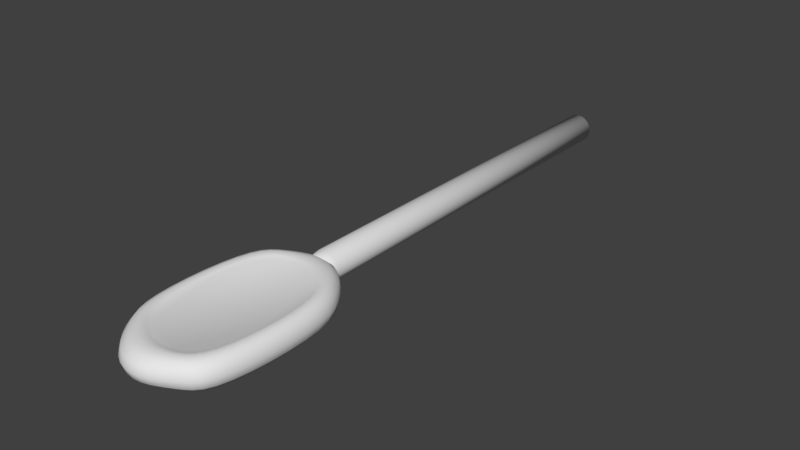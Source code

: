 # Source: Wooden_Spoon.blend  (saved by Blender 2.90.8; exported with 4.5.12 LTS)
import bpy
from mathutils import Matrix  # noqa: F401  (used for matrix-valued properties, if any)

bpy.ops.wm.read_factory_settings(use_empty=True)
scene = bpy.context.scene
scene.name = 'Scene'

# ---- collections
col_collection_1 = bpy.data.collections.new('Collection 1'); scene.collection.children.link(col_collection_1)

# ---- world
world_world = bpy.data.worlds.new('World'); scene.world = world_world
world_world.color = (0.05088, 0.05088, 0.05088)
world_world.use_sun_shadow = False
world_world.sun_shadow_jitter_overblur = 0.0
world_world.cycles.sampling_method = 'MANUAL'

# ---- meshes
me_torus = bpy.data.meshes.new('Torus')
me_torus.from_pydata([(0.07485, -0.3393, 0.000268), (0.0731, -0.3392, 0.008874), (0.06834, -0.3391, 0.01519), (0.06187, -0.339, 0.01765), (0.05567, -0.3389, 0.01643), (0.05212, -0.3389, 0.01437), (-3.728e-09, -0.3386, -0.01576), (0.03575, -0.3388, -0.0162), (0.05721, -0.339, -0.01704), (0.0677, -0.3391, -0.01462), (0.07306, -0.3392, -0.008335), (0.07421, -0.3168, 0.000268), (0.07248, -0.3172, 0.008874), (0.06775, -0.3184, 0.01519), (0.06134, -0.32, 0.01765), (0.05519, -0.3217, 0.01643), (0.05167, -0.3227, 0.01437), (0.03545, -0.3278, -0.0162), (0.05672, -0.3215, -0.01704), (0.06712, -0.3186, -0.01462), (0.07243, -0.3172, -0.008335), (0.0723, -0.2973, 0.000268), (0.07061, -0.298, 0.008874), (0.06601, -0.3001, 0.01519), (0.05976, -0.3031, 0.01765), (0.05377, -0.306, 0.01643), (0.05034, -0.3079, 0.01437), (0.03454, -0.3179, -0.0162), (0.05526, -0.3059, -0.01704), (0.06539, -0.3005, -0.01462), (0.07057, -0.298, -0.008335), (0.06915, -0.2817, 0.000268), (0.06754, -0.2826, 0.008874), (0.06314, -0.2853, 0.01519), (0.05716, -0.289, 0.01765), (0.05143, -0.2928, 0.01643), (0.04815, -0.2952, 0.01437), (0.03303, -0.3096, -0.0162), (0.05286, -0.293, -0.01704), (0.06254, -0.2858, -0.01462), (0.06749, -0.2827, -0.008335), (0.06482, -0.2695, 0.000268), (0.06331, -0.2706, 0.008874), (0.05918, -0.2736, 0.01519), (0.05358, -0.2779, 0.01765), (0.04821, -0.2822, 0.01643), (0.04513, -0.2849, 0.01437), (0.03096, -0.303, -0.0162), (0.04955, -0.2828, -0.01704), (0.05863, -0.2743, -0.01462), (0.06327, -0.2707, -0.008335), (0.05938, -0.2592, 0.000268), (0.058, -0.2605, 0.008874), (0.05422, -0.2641, 0.01519), (0.04908, -0.269, 0.01765), (0.04416, -0.2738, 0.01643), (0.04135, -0.2768, 0.01437), (0.02837, -0.2978, -0.0162), (0.04539, -0.2747, -0.01704), (0.05371, -0.2649, -0.01462), (0.05796, -0.2606, -0.008335), (0.05292, -0.2493, 0.000268), (0.05169, -0.251, 0.008874), (0.04832, -0.2556, 0.01519), (0.04375, -0.2616, 0.01765), (0.03936, -0.2671, 0.01643), (0.03685, -0.2703, 0.01437), (0.02528, -0.2936, -0.0162), (0.04045, -0.2678, -0.01704), (0.04787, -0.2565, -0.01462), (0.05166, -0.2511, -0.008335), (0.04556, -0.2397, 0.000268), (0.0445, -0.2418, 0.008874), (0.0416, -0.2475, 0.01519), (0.03766, -0.2548, 0.01765), (0.03389, -0.2615, 0.01643), (0.03173, -0.2652, 0.01437), (0.02177, -0.2899, -0.0162), (0.03483, -0.2615, -0.01704), (0.04121, -0.2484, -0.01462), (0.04447, -0.2419, -0.008335), (0.03743, -0.231, 0.000268), (0.03655, -0.2334, 0.008875), (0.03417, -0.24, 0.01519), (0.03093, -0.2486, 0.01765), (0.02783, -0.2565, 0.01643), (0.02606, -0.2608, 0.01437), (0.01788, -0.2865, -0.0162), (0.02861, -0.2557, -0.01704), (0.03385, -0.241, -0.01462), (0.03653, -0.2335, -0.008335), (0.02872, -0.2239, 0.000268), (0.02799, -0.2265, 0.008878), (0.02615, -0.2337, 0.01519), (0.02368, -0.2433, 0.01765), (0.0213, -0.2522, 0.01643), (0.01994, -0.257, 0.01437), (0.01368, -0.2836, -0.0162), (0.02189, -0.2507, -0.01704), (0.02591, -0.2348, -0.01462), (0.02797, -0.2266, -0.008338), (0.01982, -0.2186, 0.000268), (0.01897, -0.2213, 0.008889), (0.01769, -0.229, 0.0152), (0.01601, -0.2392, 0.01765), (0.01441, -0.2487, 0.01643), (0.01349, -0.2538, 0.01437), (0.009254, -0.2812, -0.0162), (0.01481, -0.2468, -0.01704), (0.01753, -0.2301, -0.01463), (0.01896, -0.2213, -0.00835), (0.01156, -0.215, 0.000268), (0.009329, -0.2172, 0.008871), (0.0089, -0.226, 0.01528), (0.008075, -0.2365, 0.01767), (0.007266, -0.2461, 0.01643), (0.006803, -0.2514, 0.01437), (0.004667, -0.2796, -0.0162), (0.007467, -0.2444, -0.01706), (0.008816, -0.2271, -0.01471), (0.009324, -0.2173, -0.008332), (-4.829e-09, -0.217, 0.01073), (-3.73e-09, -0.2251, 0.01565), (-3.121e-09, -0.2353, 0.01773), (-2.864e-09, -0.2447, 0.01644), (-2.601e-09, -0.2497, 0.01437), (-3.291e-09, -0.2789, -0.01621), (-3.254e-09, -0.2434, -0.01711), (-3.465e-09, -0.2262, -0.01508), (-4.545e-09, -0.2171, -0.01019), (-0.01156, -0.2149, 0.000268), (-0.009329, -0.2172, 0.008871), (-0.0089, -0.2256, 0.01528), (-0.008075, -0.2355, 0.01767), (-0.007266, -0.2443, 0.01643), (-0.006803, -0.249, 0.01437), (-0.004667, -0.2789, -0.0162), (-0.007467, -0.2437, -0.01706), (-0.008816, -0.2268, -0.01471), (-0.009324, -0.2172, -0.008332), (-0.01982, -0.2184, 0.000268), (-0.01897, -0.2209, 0.008889), (-0.01769, -0.228, 0.0152), (-0.01601, -0.237, 0.01765), (-0.01441, -0.2449, 0.01643), (-0.01349, -0.2492, 0.01437), (-0.009254, -0.2794, -0.0162), (-0.01481, -0.2451, -0.01704), (-0.01753, -0.2291, -0.01463), (-0.01896, -0.221, -0.00835), (-0.02872, -0.2229, 0.000268), (-0.02799, -0.2252, 0.008878), (-0.02615, -0.2313, 0.01519), (-0.02368, -0.2392, 0.01765), (-0.0213, -0.2463, 0.01643), (-0.01994, -0.2502, 0.01437), (-0.01368, -0.2805, -0.0162), (-0.02189, -0.2472, -0.01704), (-0.02591, -0.2325, -0.01462), (-0.02797, -0.2253, -0.008338), (-0.03743, -0.2279, 0.000268), (-0.03655, -0.2299, 0.008875), (-0.03417, -0.2351, 0.01519), (-0.03093, -0.242, 0.01765), (-0.02783, -0.2485, 0.01643), (-0.02606, -0.2522, 0.01437), (-0.01788, -0.2819, -0.0162), (-0.02861, -0.2499, -0.01704), (-0.03385, -0.2362, -0.01462), (-0.03653, -0.23, -0.008335), (-0.04556, -0.2328, 0.000268), (-0.0445, -0.2345, 0.008874), (-0.0416, -0.2391, 0.01519), (-0.03766, -0.2455, 0.01765), (-0.03389, -0.2517, 0.01643), (-0.03173, -0.2555, 0.01437), (-0.02177, -0.2839, -0.0162), (-0.03483, -0.2531, -0.01704), (-0.04121, -0.2402, -0.01462), (-0.04447, -0.2346, -0.008335), (-0.05292, -0.238, 0.000268), (-0.05169, -0.2396, 0.008874), (-0.04832, -0.2441, 0.01519), (-0.04375, -0.2504, 0.01765), (-0.03936, -0.2567, 0.01643), (-0.03685, -0.2606, 0.01437), (-0.02528, -0.2868, -0.0162), (-0.04045, -0.2575, -0.01704), (-0.04787, -0.2451, -0.01462), (-0.05166, -0.2397, -0.008335), (-0.05938, -0.2451, 0.000268), (-0.058, -0.2467, 0.008874), (-0.05422, -0.2512, 0.01519), (-0.04908, -0.2576, 0.01765), (-0.04416, -0.264, 0.01643), (-0.04135, -0.2679, 0.01437), (-0.02837, -0.2912, -0.0162), (-0.04539, -0.264, -0.01704), (-0.05371, -0.2521, -0.01462), (-0.05796, -0.2468, -0.008335), (-0.06482, -0.2558, 0.000268), (-0.06331, -0.2574, 0.008874), (-0.05918, -0.2618, 0.01519), (-0.05358, -0.268, 0.01765), (-0.04821, -0.2741, 0.01643), (-0.04513, -0.2779, 0.01437), (-0.03096, -0.2975, -0.0162), (-0.04955, -0.2735, -0.01704), (-0.05863, -0.2626, -0.01462), (-0.06327, -0.2575, -0.008335), (-0.06915, -0.2714, 0.000268), (-0.06754, -0.2728, 0.008874), (-0.06314, -0.2767, 0.01519), (-0.05716, -0.2821, 0.01765), (-0.05143, -0.2874, 0.01643), (-0.04815, -0.2906, 0.01437), (-0.03303, -0.3058, -0.0162), (-0.05286, -0.2864, -0.01704), (-0.06254, -0.2773, -0.01462), (-0.06749, -0.2728, -0.008335), (-0.0723, -0.2914, 0.000268), (-0.07061, -0.2925, 0.008874), (-0.06601, -0.2953, 0.01519), (-0.05976, -0.2993, 0.01765), (-0.05377, -0.3031, 0.01643), (-0.05034, -0.3054, 0.01437), (-0.03454, -0.3159, -0.0162), (-0.05526, -0.3023, -0.01704), (-0.06539, -0.2958, -0.01462), (-0.07057, -0.2925, -0.008335), (-0.07421, -0.3143, 0.000268), (-0.07248, -0.3149, 0.008874), (-0.06775, -0.3164, 0.01519), (-0.06134, -0.3185, 0.01765), (-0.05519, -0.3205, 0.01643), (-0.05167, -0.3216, 0.01437), (-0.03545, -0.327, -0.0162), (-0.05672, -0.32, -0.01704), (-0.06712, -0.3166, -0.01462), (-0.07243, -0.3149, -0.008335), (-0.07485, -0.338, 0.000268), (-0.0731, -0.338, 0.008874), (-0.06834, -0.3381, 0.01519), (-0.06187, -0.3382, 0.01765), (-0.05567, -0.3383, 0.01643), (-0.05212, -0.3383, 0.01437), (-0.03575, -0.3384, -0.0162), (-0.05721, -0.3382, -0.01704), (-0.0677, -0.3381, -0.01462), (-0.07306, -0.338, -0.008335), (-0.07421, -0.3605, 0.000268), (-0.07248, -0.3601, 0.008874), (-0.06775, -0.3589, 0.01519), (-0.06134, -0.3572, 0.01765), (-0.05519, -0.3556, 0.01643), (-0.05167, -0.3545, 0.01437), (-0.03545, -0.3494, -0.0162), (-0.05672, -0.3558, -0.01704), (-0.06712, -0.3587, -0.01462), (-0.07243, -0.36, -0.008335), (-0.0723, -0.38, 0.000268), (-0.07061, -0.3792, 0.008874), (-0.06601, -0.3771, 0.01519), (-0.05976, -0.3742, 0.01765), (-0.05377, -0.3712, 0.01643), (-0.05034, -0.3693, 0.01437), (-0.03454, -0.3593, -0.0162), (-0.05526, -0.3714, -0.01704), (-0.06539, -0.3767, -0.01462), (-0.07057, -0.3792, -0.008335), (-0.06915, -0.3955, 0.000268), (-0.06754, -0.3946, 0.008874), (-0.06314, -0.392, 0.01519), (-0.05716, -0.3882, 0.01765), (-0.05143, -0.3844, 0.01643), (-0.04815, -0.382, 0.01437), (-0.03303, -0.3676, -0.0162), (-0.05286, -0.3843, -0.01704), (-0.06254, -0.3914, -0.01462), (-0.06749, -0.3946, -0.008335), (-0.06482, -0.4077, 0.000268), (-0.06331, -0.4066, 0.008874), (-0.05918, -0.4036, 0.01519), (-0.05358, -0.3994, 0.01765), (-0.04821, -0.395, 0.01643), (-0.04513, -0.3923, 0.01437), (-0.03096, -0.3742, -0.0162), (-0.04955, -0.3944, -0.01704), (-0.05863, -0.4029, -0.01462), (-0.06327, -0.4066, -0.008335), (-0.05938, -0.418, 0.000268), (-0.058, -0.4167, 0.008874), (-0.05422, -0.4131, 0.01519), (-0.04908, -0.4082, 0.01765), (-0.04416, -0.4034, 0.01643), (-0.04135, -0.4005, 0.01437), (-0.02837, -0.3794, -0.0162), (-0.04539, -0.4025, -0.01704), (-0.05371, -0.4123, -0.01462), (-0.05796, -0.4167, -0.008335), (-0.05292, -0.4279, 0.000268), (-0.05169, -0.4262, 0.008874), (-0.04832, -0.4217, 0.01519), (-0.04375, -0.4157, 0.01765), (-0.03936, -0.4101, 0.01643), (-0.03685, -0.4069, 0.01437), (-0.02528, -0.3836, -0.0162), (-0.04045, -0.4094, -0.01704), (-0.04787, -0.4208, -0.01462), (-0.05166, -0.4261, -0.008335), (-0.04556, -0.4375, 0.000268), (-0.0445, -0.4354, 0.008874), (-0.0416, -0.4298, 0.01519), (-0.03766, -0.4224, 0.01765), (-0.03389, -0.4157, 0.01643), (-0.03173, -0.4121, 0.01437), (-0.02177, -0.3873, -0.0162), (-0.03483, -0.4157, -0.01704), (-0.04121, -0.4288, -0.01462), (-0.04447, -0.4353, -0.008335), (-0.03742, -0.4462, 0.000268), (-0.03655, -0.4438, 0.008874), (-0.03417, -0.4372, 0.01519), (-0.03093, -0.4286, 0.01765), (-0.02783, -0.4207, 0.01643), (-0.02606, -0.4164, 0.01437), (-0.01788, -0.3907, -0.0162), (-0.02861, -0.4215, -0.01704), (-0.03385, -0.4362, -0.01462), (-0.03653, -0.4437, -0.008335), (-0.02864, -0.4534, 0.000268), (-0.02798, -0.4507, 0.008874), (-0.02615, -0.4435, 0.01519), (-0.02368, -0.4339, 0.01765), (-0.0213, -0.425, 0.01643), (-0.01994, -0.4202, 0.01437), (-0.01368, -0.3937, -0.0162), (-0.02189, -0.4265, -0.01704), (-0.02591, -0.4425, -0.01462), (-0.02796, -0.4506, -0.008335), (-0.01937, -0.4586, 0.000268), (-0.01892, -0.4558, 0.008874), (-0.01769, -0.4482, 0.01519), (-0.01601, -0.438, 0.01765), (-0.01441, -0.4285, 0.01643), (-0.01349, -0.4234, 0.01437), (-0.009254, -0.396, -0.0162), (-0.01481, -0.4304, -0.01704), (-0.01752, -0.4471, -0.01462), (-0.01891, -0.4557, -0.008335), (-0.00977, -0.4618, 0.000268), (-0.009542, -0.4589, 0.008874), (-0.00892, -0.4511, 0.01519), (-0.008076, -0.4407, 0.01765), (-0.007266, -0.4311, 0.01643), (-0.006803, -0.4259, 0.01437), (-0.004667, -0.3976, -0.0162), (-0.007468, -0.4328, -0.01704), (-0.008836, -0.45, -0.01462), (-0.009536, -0.4588, -0.008335), (-1.675e-08, -0.4628, 0.000268), (-1.641e-08, -0.46, 0.008874), (-1.519e-08, -0.4522, 0.01519), (-1.389e-08, -0.4419, 0.01765), (-1.279e-08, -0.4326, 0.01643), (-1.263e-08, -0.4275, 0.01437), (-9.722e-09, -0.3984, -0.0162), (-1.331e-08, -0.4339, -0.01704), (-1.513e-08, -0.4511, -0.01462), (-1.651e-08, -0.4599, -0.008335), (0.00977, -0.4618, 0.000268), (0.009542, -0.459, 0.008874), (0.00892, -0.4515, 0.01519), (0.008075, -0.4417, 0.01765), (0.007266, -0.4329, 0.01643), (0.006803, -0.4282, 0.01437), (0.004667, -0.3984, -0.0162), (0.007467, -0.4335, -0.01704), (0.008836, -0.4503, -0.01462), (0.009536, -0.4589, -0.008335), (0.01937, -0.4588, 0.000268), (0.01892, -0.4562, 0.008874), (0.01769, -0.4492, 0.01519), (0.01601, -0.4403, 0.01765), (0.01441, -0.4323, 0.01643), (0.01349, -0.428, 0.01437), (0.009254, -0.3978, -0.0162), (0.01481, -0.4321, -0.01704), (0.01752, -0.4481, -0.01462), (0.01891, -0.4561, -0.008335), (0.02864, -0.4543, 0.000268), (0.02798, -0.452, 0.008874), (0.02615, -0.4459, 0.01519), (0.02368, -0.438, 0.01765), (0.0213, -0.431, 0.01643), (0.01994, -0.427, 0.01437), (0.01368, -0.3968, -0.0162), (0.02189, -0.43, -0.01704), (0.02591, -0.4448, -0.01462), (0.02796, -0.4519, -0.008335), (0.03742, -0.4493, 0.000268), (0.03655, -0.4474, 0.008874), (0.03417, -0.4421, 0.01519), (0.03093, -0.4352, 0.01765), (0.02783, -0.4288, 0.01643), (0.02606, -0.425, 0.01437), (0.01788, -0.3953, -0.0162), (0.02861, -0.4274, -0.01704), (0.03385, -0.441, -0.01462), (0.03653, -0.4473, -0.008335), (0.04556, -0.4444, 0.000268), (0.0445, -0.4427, 0.008874), (0.0416, -0.4381, 0.01519), (0.03766, -0.4317, 0.01765), (0.03389, -0.4255, 0.01643), (0.03173, -0.4217, 0.01437), (0.02177, -0.3933, -0.0162), (0.03483, -0.4242, -0.01704), (0.04121, -0.4371, -0.01462), (0.04447, -0.4427, -0.008335), (0.05292, -0.4392, 0.000268), (0.05169, -0.4376, 0.008874), (0.04832, -0.4332, 0.01519), (0.04375, -0.4269, 0.01765), (0.03936, -0.4206, 0.01643), (0.03685, -0.4167, 0.01437), (0.02528, -0.3904, -0.0162), (0.04045, -0.4198, -0.01704), (0.04787, -0.4322, -0.01462), (0.05166, -0.4376, -0.008335), (0.05938, -0.4322, 0.000268), (0.058, -0.4305, 0.008874), (0.05422, -0.426, 0.01519), (0.04908, -0.4197, 0.01765), (0.04416, -0.4133, 0.01643), (0.04135, -0.4093, 0.01437), (0.02837, -0.386, -0.0162), (0.04539, -0.4132, -0.01704), (0.05371, -0.4251, -0.01462), (0.05796, -0.4305, -0.008335), (0.06482, -0.4214, 0.000268), (0.06331, -0.4198, 0.008874), (0.05918, -0.4154, 0.01519), (0.05358, -0.4092, 0.01765), (0.04821, -0.4031, 0.01643), (0.04513, -0.3993, 0.01437), (0.03096, -0.3797, -0.0162), (0.04955, -0.4037, -0.01704), (0.05863, -0.4146, -0.01462), (0.06327, -0.4198, -0.008335), (0.06915, -0.4059, 0.000268), (0.06754, -0.4045, 0.008874), (0.06314, -0.4005, 0.01519), (0.05716, -0.3952, 0.01765), (0.05143, -0.3899, 0.01643), (0.04815, -0.3867, 0.01437), (0.03303, -0.3714, -0.0162), (0.05286, -0.3908, -0.01704), (0.06254, -0.3999, -0.01462), (0.06749, -0.4044, -0.008335), (0.0723, -0.3858, 0.000268), (0.07061, -0.3848, 0.008874), (0.06601, -0.3819, 0.01519), (0.05976, -0.3779, 0.01765), (0.05377, -0.3741, 0.01643), (0.05034, -0.3718, 0.01437), (0.03454, -0.3614, -0.0162), (0.05526, -0.3749, -0.01704), (0.06539, -0.3815, -0.01462), (0.07057, -0.3847, -0.008335), (0.07421, -0.3629, 0.000268), (0.07248, -0.3624, 0.008874), (0.06775, -0.3608, 0.01519), (0.06134, -0.3588, 0.01765), (0.05519, -0.3567, 0.01643), (0.05167, -0.3556, 0.01437), (0.03545, -0.3503, -0.0162), (0.05672, -0.3572, -0.01704), (0.06712, -0.3606, -0.01462), (0.07243, -0.3624, -0.008335), (0.006367, -0.2126, 0.0002679), (-5.921e-09, -0.2121, 0.0002679), (-5.474e-09, -0.2132, 0.006478), (-5.454e-09, -0.2132, -0.005942), (-0.005758, -0.2135, -0.005372), (-0.006367, -0.2126, 0.0002679), (0.005758, -0.2135, 0.005908), (-0.005758, -0.2135, 0.005908), (0.005758, -0.2135, -0.005372), (1.36e-08, 0.2737, 0.01782), (1.415e-08, -0.2413, 0.01322), (0.003476, 0.2737, 0.01748), (0.002579, -0.2414, 0.01296), (0.006819, 0.2737, 0.01646), (0.005058, -0.2414, 0.01221), (0.009899, 0.2737, 0.01482), (0.007343, -0.2414, 0.01099), (0.0126, 0.2737, 0.0126), (0.009346, -0.2414, 0.009346), (0.01482, 0.2737, 0.009899), (0.01099, -0.2414, 0.007343), (0.01646, 0.2737, 0.006819), (0.01221, -0.2414, 0.005058), (0.01748, 0.2737, 0.003476), (0.01296, -0.2414, 0.002579), (0.01782, 0.2737, 8.558e-08), (0.01322, -0.2414, 7.99e-08), (0.01748, 0.2737, -0.003476), (0.01296, -0.2414, -0.002579), (0.01646, 0.2737, -0.006819), (0.01221, -0.2414, -0.005058), (0.01482, 0.2737, -0.009899), (0.01099, -0.2414, -0.007343), (0.0126, 0.2737, -0.0126), (0.009346, -0.2414, -0.009346), (0.009899, 0.2737, -0.01482), (0.007343, -0.2414, -0.01099), (0.006819, 0.2737, -0.01646), (0.005058, -0.2414, -0.01221), (0.003476, 0.2737, -0.01748), (0.002579, -0.2414, -0.01296), (7.799e-09, 0.2737, -0.01782), (9.843e-09, -0.2413, -0.01322), (-0.003476, 0.2737, -0.01748), (-0.002579, -0.2412, -0.01296), (-0.006819, 0.2737, -0.01646), (-0.005058, -0.241, -0.01221), (-0.009899, 0.2737, -0.01482), (-0.007343, -0.2408, -0.01099), (-0.0126, 0.2737, -0.0126), (-0.009346, -0.2405, -0.009346), (-0.01482, 0.2737, -0.009899), (-0.01099, -0.2404, -0.007343), (-0.01646, 0.2737, -0.006819), (-0.01221, -0.2403, -0.005058), (-0.01748, 0.2737, -0.003476), (-0.01296, -0.2403, -0.002579), (-0.01782, 0.2737, 8.558e-08), (-0.01322, -0.2402, 7.99e-08), (-0.01748, 0.2737, 0.003476), (-0.01296, -0.2401, 0.002579), (-0.01646, 0.2737, 0.006819), (-0.01221, -0.2401, 0.005058), (-0.01482, 0.2737, 0.009899), (-0.01099, -0.2403, 0.007343), (-0.0126, 0.2737, 0.0126), (-0.009346, -0.2405, 0.009346), (-0.009899, 0.2737, 0.01482), (-0.007343, -0.2407, 0.01099), (-0.006819, 0.2737, 0.01646), (-0.005058, -0.2409, 0.01221), (-0.003476, 0.2737, 0.01748), (-0.002579, -0.2412, 0.01296), (1.36e-08, -0.2131, 0.01782), (0.003476, -0.2132, 0.01748), (0.006819, -0.2132, 0.01646), (0.009899, -0.2132, 0.01482), (0.0126, -0.2132, 0.0126), (0.01482, -0.2132, 0.009899), (0.01646, -0.2132, 0.006819), (0.01748, -0.2132, 0.003476), (0.01782, -0.2132, 8.558e-08), (0.01748, -0.2132, -0.003476), (0.01646, -0.2132, -0.006819), (0.01482, -0.2132, -0.009899), (0.0126, -0.2132, -0.0126), (0.009899, -0.2132, -0.01482), (0.006819, -0.2132, -0.01646), (0.003476, -0.2132, -0.01748), (7.799e-09, -0.2132, -0.01782), (-0.003476, -0.213, -0.01748), (-0.006819, -0.2127, -0.01646), (-0.009899, -0.2124, -0.01482), (-0.0126, -0.2122, -0.0126), (-0.01482, -0.2119, -0.009899), (-0.01646, -0.2118, -0.006819), (-0.01748, -0.2119, -0.003476), (-0.01782, -0.2117, 8.558e-08), (-0.01748, -0.2116, 0.003476), (-0.01646, -0.2117, 0.006819), (-0.01482, -0.2118, 0.009899), (-0.0126, -0.2121, 0.0126), (-0.009899, -0.2124, 0.01482), (-0.006819, -0.2127, 0.01646), (-0.003476, -0.2129, 0.01748)], [], [(0, 11, 12, 1), (1, 12, 13, 2), (2, 13, 14, 3), (3, 14, 15, 4), (4, 15, 16, 5), (6, 17, 7), (7, 17, 18, 8), (8, 18, 19, 9), (9, 19, 20, 10), (10, 20, 11, 0), (11, 21, 22, 12), (12, 22, 23, 13), (13, 23, 24, 14), (14, 24, 25, 15), (15, 25, 26, 16), (6, 27, 17), (17, 27, 28, 18), (18, 28, 29, 19), (19, 29, 30, 20), (20, 30, 21, 11), (21, 31, 32, 22), (22, 32, 33, 23), (23, 33, 34, 24), (24, 34, 35, 25), (25, 35, 36, 26), (6, 37, 27), (27, 37, 38, 28), (28, 38, 39, 29), (29, 39, 40, 30), (30, 40, 31, 21), (31, 41, 42, 32), (32, 42, 43, 33), (33, 43, 44, 34), (34, 44, 45, 35), (35, 45, 46, 36), (6, 47, 37), (37, 47, 48, 38), (38, 48, 49, 39), (39, 49, 50, 40), (40, 50, 41, 31), (41, 51, 52, 42), (42, 52, 53, 43), (43, 53, 54, 44), (44, 54, 55, 45), (45, 55, 56, 46), (6, 57, 47), (47, 57, 58, 48), (48, 58, 59, 49), (49, 59, 60, 50), (50, 60, 51, 41), (51, 61, 62, 52), (52, 62, 63, 53), (53, 63, 64, 54), (54, 64, 65, 55), (55, 65, 66, 56), (6, 67, 57), (57, 67, 68, 58), (58, 68, 69, 59), (59, 69, 70, 60), (60, 70, 61, 51), (61, 71, 72, 62), (62, 72, 73, 63), (63, 73, 74, 64), (64, 74, 75, 65), (65, 75, 76, 66), (6, 77, 67), (67, 77, 78, 68), (68, 78, 79, 69), (69, 79, 80, 70), (70, 80, 71, 61), (71, 81, 82, 72), (72, 82, 83, 73), (73, 83, 84, 74), (74, 84, 85, 75), (75, 85, 86, 76), (6, 87, 77), (77, 87, 88, 78), (78, 88, 89, 79), (79, 89, 90, 80), (80, 90, 81, 71), (81, 91, 92, 82), (82, 92, 93, 83), (83, 93, 94, 84), (84, 94, 95, 85), (85, 95, 96, 86), (6, 97, 87), (87, 97, 98, 88), (88, 98, 99, 89), (89, 99, 100, 90), (90, 100, 91, 81), (91, 101, 102, 92), (92, 102, 103, 93), (93, 103, 104, 94), (94, 104, 105, 95), (95, 105, 106, 96), (6, 107, 97), (97, 107, 108, 98), (98, 108, 109, 99), (99, 109, 110, 100), (100, 110, 101, 91), (101, 111, 112, 102), (102, 112, 113, 103), (103, 113, 114, 104), (104, 114, 115, 105), (105, 115, 116, 106), (6, 117, 107), (107, 117, 118, 108), (108, 118, 119, 109), (109, 119, 120, 110), (110, 120, 111, 101), (111, 120, 488, 480), (112, 121, 122, 113), (113, 122, 123, 114), (114, 123, 124, 115), (115, 124, 125, 116), (6, 126, 117), (117, 126, 127, 118), (118, 127, 128, 119), (119, 128, 129, 120), (139, 130, 485, 484), (121, 112, 486, 482), (121, 131, 132, 122), (122, 132, 133, 123), (123, 133, 134, 124), (124, 134, 135, 125), (6, 136, 126), (126, 136, 137, 127), (127, 137, 138, 128), (128, 138, 139, 129), (131, 121, 482, 487), (130, 140, 141, 131), (131, 141, 142, 132), (132, 142, 143, 133), (133, 143, 144, 134), (134, 144, 145, 135), (6, 146, 136), (136, 146, 147, 137), (137, 147, 148, 138), (138, 148, 149, 139), (139, 149, 140, 130), (140, 150, 151, 141), (141, 151, 152, 142), (142, 152, 153, 143), (143, 153, 154, 144), (144, 154, 155, 145), (6, 156, 146), (146, 156, 157, 147), (147, 157, 158, 148), (148, 158, 159, 149), (149, 159, 150, 140), (150, 160, 161, 151), (151, 161, 162, 152), (152, 162, 163, 153), (153, 163, 164, 154), (154, 164, 165, 155), (6, 166, 156), (156, 166, 167, 157), (157, 167, 168, 158), (158, 168, 169, 159), (159, 169, 160, 150), (160, 170, 171, 161), (161, 171, 172, 162), (162, 172, 173, 163), (163, 173, 174, 164), (164, 174, 175, 165), (6, 176, 166), (166, 176, 177, 167), (167, 177, 178, 168), (168, 178, 179, 169), (169, 179, 170, 160), (170, 180, 181, 171), (171, 181, 182, 172), (172, 182, 183, 173), (173, 183, 184, 174), (174, 184, 185, 175), (6, 186, 176), (176, 186, 187, 177), (177, 187, 188, 178), (178, 188, 189, 179), (179, 189, 180, 170), (180, 190, 191, 181), (181, 191, 192, 182), (182, 192, 193, 183), (183, 193, 194, 184), (184, 194, 195, 185), (6, 196, 186), (186, 196, 197, 187), (187, 197, 198, 188), (188, 198, 199, 189), (189, 199, 190, 180), (190, 200, 201, 191), (191, 201, 202, 192), (192, 202, 203, 193), (193, 203, 204, 194), (194, 204, 205, 195), (6, 206, 196), (196, 206, 207, 197), (197, 207, 208, 198), (198, 208, 209, 199), (199, 209, 200, 190), (200, 210, 211, 201), (201, 211, 212, 202), (202, 212, 213, 203), (203, 213, 214, 204), (204, 214, 215, 205), (6, 216, 206), (206, 216, 217, 207), (207, 217, 218, 208), (208, 218, 219, 209), (209, 219, 210, 200), (210, 220, 221, 211), (211, 221, 222, 212), (212, 222, 223, 213), (213, 223, 224, 214), (214, 224, 225, 215), (6, 226, 216), (216, 226, 227, 217), (217, 227, 228, 218), (218, 228, 229, 219), (219, 229, 220, 210), (220, 230, 231, 221), (221, 231, 232, 222), (222, 232, 233, 223), (223, 233, 234, 224), (224, 234, 235, 225), (6, 236, 226), (226, 236, 237, 227), (227, 237, 238, 228), (228, 238, 239, 229), (229, 239, 230, 220), (230, 240, 241, 231), (231, 241, 242, 232), (232, 242, 243, 233), (233, 243, 244, 234), (234, 244, 245, 235), (6, 246, 236), (236, 246, 247, 237), (237, 247, 248, 238), (238, 248, 249, 239), (239, 249, 240, 230), (240, 250, 251, 241), (241, 251, 252, 242), (242, 252, 253, 243), (243, 253, 254, 244), (244, 254, 255, 245), (6, 256, 246), (246, 256, 257, 247), (247, 257, 258, 248), (248, 258, 259, 249), (249, 259, 250, 240), (250, 260, 261, 251), (251, 261, 262, 252), (252, 262, 263, 253), (253, 263, 264, 254), (254, 264, 265, 255), (6, 266, 256), (256, 266, 267, 257), (257, 267, 268, 258), (258, 268, 269, 259), (259, 269, 260, 250), (260, 270, 271, 261), (261, 271, 272, 262), (262, 272, 273, 263), (263, 273, 274, 264), (264, 274, 275, 265), (6, 276, 266), (266, 276, 277, 267), (267, 277, 278, 268), (268, 278, 279, 269), (269, 279, 270, 260), (270, 280, 281, 271), (271, 281, 282, 272), (272, 282, 283, 273), (273, 283, 284, 274), (274, 284, 285, 275), (6, 286, 276), (276, 286, 287, 277), (277, 287, 288, 278), (278, 288, 289, 279), (279, 289, 280, 270), (280, 290, 291, 281), (281, 291, 292, 282), (282, 292, 293, 283), (283, 293, 294, 284), (284, 294, 295, 285), (6, 296, 286), (286, 296, 297, 287), (287, 297, 298, 288), (288, 298, 299, 289), (289, 299, 290, 280), (290, 300, 301, 291), (291, 301, 302, 292), (292, 302, 303, 293), (293, 303, 304, 294), (294, 304, 305, 295), (6, 306, 296), (296, 306, 307, 297), (297, 307, 308, 298), (298, 308, 309, 299), (299, 309, 300, 290), (300, 310, 311, 301), (301, 311, 312, 302), (302, 312, 313, 303), (303, 313, 314, 304), (304, 314, 315, 305), (6, 316, 306), (306, 316, 317, 307), (307, 317, 318, 308), (308, 318, 319, 309), (309, 319, 310, 300), (310, 320, 321, 311), (311, 321, 322, 312), (312, 322, 323, 313), (313, 323, 324, 314), (314, 324, 325, 315), (6, 326, 316), (316, 326, 327, 317), (317, 327, 328, 318), (318, 328, 329, 319), (319, 329, 320, 310), (320, 330, 331, 321), (321, 331, 332, 322), (322, 332, 333, 323), (323, 333, 334, 324), (324, 334, 335, 325), (6, 336, 326), (326, 336, 337, 327), (327, 337, 338, 328), (328, 338, 339, 329), (329, 339, 330, 320), (330, 340, 341, 331), (331, 341, 342, 332), (332, 342, 343, 333), (333, 343, 344, 334), (334, 344, 345, 335), (6, 346, 336), (336, 346, 347, 337), (337, 347, 348, 338), (338, 348, 349, 339), (339, 349, 340, 330), (340, 350, 351, 341), (341, 351, 352, 342), (342, 352, 353, 343), (343, 353, 354, 344), (344, 354, 355, 345), (6, 356, 346), (346, 356, 357, 347), (347, 357, 358, 348), (348, 358, 359, 349), (349, 359, 350, 340), (350, 360, 361, 351), (351, 361, 362, 352), (352, 362, 363, 353), (353, 363, 364, 354), (354, 364, 365, 355), (6, 366, 356), (356, 366, 367, 357), (357, 367, 368, 358), (358, 368, 369, 359), (359, 369, 360, 350), (360, 370, 371, 361), (361, 371, 372, 362), (362, 372, 373, 363), (363, 373, 374, 364), (364, 374, 375, 365), (6, 376, 366), (366, 376, 377, 367), (367, 377, 378, 368), (368, 378, 379, 369), (369, 379, 370, 360), (370, 380, 381, 371), (371, 381, 382, 372), (372, 382, 383, 373), (373, 383, 384, 374), (374, 384, 385, 375), (6, 386, 376), (376, 386, 387, 377), (377, 387, 388, 378), (378, 388, 389, 379), (379, 389, 380, 370), (380, 390, 391, 381), (381, 391, 392, 382), (382, 392, 393, 383), (383, 393, 394, 384), (384, 394, 395, 385), (6, 396, 386), (386, 396, 397, 387), (387, 397, 398, 388), (388, 398, 399, 389), (389, 399, 390, 380), (390, 400, 401, 391), (391, 401, 402, 392), (392, 402, 403, 393), (393, 403, 404, 394), (394, 404, 405, 395), (6, 406, 396), (396, 406, 407, 397), (397, 407, 408, 398), (398, 408, 409, 399), (399, 409, 400, 390), (400, 410, 411, 401), (401, 411, 412, 402), (402, 412, 413, 403), (403, 413, 414, 404), (404, 414, 415, 405), (6, 416, 406), (406, 416, 417, 407), (407, 417, 418, 408), (408, 418, 419, 409), (409, 419, 410, 400), (410, 420, 421, 411), (411, 421, 422, 412), (412, 422, 423, 413), (413, 423, 424, 414), (414, 424, 425, 415), (6, 426, 416), (416, 426, 427, 417), (417, 427, 428, 418), (418, 428, 429, 419), (419, 429, 420, 410), (420, 430, 431, 421), (421, 431, 432, 422), (422, 432, 433, 423), (423, 433, 434, 424), (424, 434, 435, 425), (6, 436, 426), (426, 436, 437, 427), (427, 437, 438, 428), (428, 438, 439, 429), (429, 439, 430, 420), (430, 440, 441, 431), (431, 441, 442, 432), (432, 442, 443, 433), (433, 443, 444, 434), (434, 444, 445, 435), (6, 446, 436), (436, 446, 447, 437), (437, 447, 448, 438), (438, 448, 449, 439), (439, 449, 440, 430), (440, 450, 451, 441), (441, 451, 452, 442), (442, 452, 453, 443), (443, 453, 454, 444), (444, 454, 455, 445), (6, 456, 446), (446, 456, 457, 447), (447, 457, 458, 448), (448, 458, 459, 449), (449, 459, 450, 440), (450, 460, 461, 451), (451, 461, 462, 452), (452, 462, 463, 453), (453, 463, 464, 454), (454, 464, 465, 455), (6, 466, 456), (456, 466, 467, 457), (457, 467, 468, 458), (458, 468, 469, 459), (459, 469, 460, 450), (460, 470, 471, 461), (461, 471, 472, 462), (462, 472, 473, 463), (463, 473, 474, 464), (464, 474, 475, 465), (6, 476, 466), (466, 476, 477, 467), (467, 477, 478, 468), (468, 478, 479, 469), (469, 479, 470, 460), (470, 0, 1, 471), (471, 1, 2, 472), (472, 2, 3, 473), (473, 3, 4, 474), (474, 4, 5, 475), (6, 7, 476), (476, 7, 8, 477), (477, 8, 9, 478), (478, 9, 10, 479), (479, 10, 0, 470), (5, 16, 26, 36, 46, 56, 66, 76, 86, 96, 106, 116, 125, 135, 145, 155, 165, 175, 185, 195, 205, 215, 225, 235, 245, 255, 265, 275, 285, 295, 305, 315, 325, 335, 345, 355, 365, 375, 385, 395, 405, 415, 425, 435, 445, 455, 465, 475), (480, 481, 482, 486), (488, 483, 481, 480), (481, 485, 487, 482), (483, 484, 485, 481), (130, 131, 487, 485), (112, 111, 480, 486), (120, 129, 483, 488), (129, 139, 484, 483), (553, 490, 492, 554), (554, 492, 494, 555), (555, 494, 496, 556), (556, 496, 498, 557), (557, 498, 500, 558), (558, 500, 502, 559), (559, 502, 504, 560), (560, 504, 506, 561), (561, 506, 508, 562), (562, 508, 510, 563), (563, 510, 512, 564), (564, 512, 514, 565), (565, 514, 516, 566), (566, 516, 518, 567), (567, 518, 520, 568), (568, 520, 522, 569), (569, 522, 524, 570), (570, 524, 526, 571), (571, 526, 528, 572), (572, 528, 530, 573), (573, 530, 532, 574), (574, 532, 534, 575), (575, 534, 536, 576), (576, 536, 538, 577), (577, 538, 540, 578), (578, 540, 542, 579), (579, 542, 544, 580), (580, 544, 546, 581), (581, 546, 548, 582), (582, 548, 550, 583), (492, 490, 552, 550, 548, 546, 544, 542, 540, 538, 536, 534, 532, 530, 528, 526, 524, 522, 520, 518, 516, 514, 512, 510, 508, 506, 504, 502, 500, 498, 496, 494), (583, 550, 552, 584), (584, 552, 490, 553), (489, 491, 493, 495, 497, 499, 501, 503, 505, 507, 509, 511, 513, 515, 517, 519, 521, 523, 525, 527, 529, 531, 533, 535, 537, 539, 541, 543, 545, 547, 549, 551), (551, 584, 553, 489), (549, 583, 584, 551), (547, 582, 583, 549), (545, 581, 582, 547), (543, 580, 581, 545), (541, 579, 580, 543), (539, 578, 579, 541), (537, 577, 578, 539), (535, 576, 577, 537), (533, 575, 576, 535), (531, 574, 575, 533), (529, 573, 574, 531), (527, 572, 573, 529), (525, 571, 572, 527), (523, 570, 571, 525), (521, 569, 570, 523), (519, 568, 569, 521), (517, 567, 568, 519), (515, 566, 567, 517), (513, 565, 566, 515), (511, 564, 565, 513), (509, 563, 564, 511), (507, 562, 563, 509), (505, 561, 562, 507), (503, 560, 561, 505), (501, 559, 560, 503), (499, 558, 559, 501), (497, 557, 558, 499), (495, 556, 557, 497), (493, 555, 556, 495), (491, 554, 555, 493), (489, 553, 554, 491)])
me_torus.polygons.foreach_set('use_smooth', [True] * 555)
_uv = me_torus.uv_layers.new(name='UVMap')
_uv.uv.foreach_set('vector', [0.1606, 0.5282, 0.1608, 0.5533, 0.1324, 0.5527, 0.1322, 0.5282, 0.1322, 0.5282, 0.1324, 0.5527, 0.1128, 0.5508, 0.1126, 0.5282, 0.3871, 0.1937, 0.3838, 0.2163, 0.3626, 0.2131, 0.3656, 0.193, 0.3656, 0.193, 0.3626, 0.2131, 0.3415, 0.2099, 0.3441, 0.1924, 0.3543, 0.4822, 0.3545, 0.4646, 0.3782, 0.4664, 0.378, 0.4822, 0.5805, 0.1875, 0.7312, 0.1747, 0.7312, 0.1924, 0.7312, 0.1924, 0.7312, 0.1747, 0.7527, 0.1729, 0.7527, 0.193, 0.7527, 0.193, 0.7527, 0.1729, 0.7742, 0.171, 0.7742, 0.1937, 0.2132, 0.5282, 0.2133, 0.5508, 0.1904, 0.5527, 0.1903, 0.5282, 0.1903, 0.5282, 0.1904, 0.5527, 0.1608, 0.5533, 0.1606, 0.5282, 0.1608, 0.5533, 0.1614, 0.5781, 0.133, 0.5767, 0.1324, 0.5527, 0.1324, 0.5527, 0.133, 0.5767, 0.1133, 0.5731, 0.1128, 0.5508, 0.3838, 0.2163, 0.3772, 0.2384, 0.3568, 0.2328, 0.3626, 0.2131, 0.3626, 0.2131, 0.3568, 0.2328, 0.3364, 0.2271, 0.3415, 0.2099, 0.3545, 0.4646, 0.3551, 0.4473, 0.3788, 0.4509, 0.3782, 0.4664, 0.5805, 0.1875, 0.7286, 0.1573, 0.7312, 0.1747, 0.7312, 0.1747, 0.7286, 0.1573, 0.7498, 0.153, 0.7527, 0.1729, 0.7527, 0.1729, 0.7498, 0.153, 0.7709, 0.1486, 0.7742, 0.171, 0.2133, 0.5508, 0.2139, 0.5731, 0.191, 0.5767, 0.1904, 0.5527, 0.1904, 0.5527, 0.191, 0.5767, 0.1614, 0.5781, 0.1608, 0.5533, 0.1614, 0.5781, 0.1624, 0.602, 0.1339, 0.6, 0.133, 0.5767, 0.133, 0.5767, 0.1339, 0.6, 0.1142, 0.5946, 0.1133, 0.5731, 0.3772, 0.2384, 0.3675, 0.2596, 0.3482, 0.2516, 0.3568, 0.2328, 0.3568, 0.2328, 0.3482, 0.2516, 0.3289, 0.2436, 0.3364, 0.2271, 0.3551, 0.4473, 0.3562, 0.4305, 0.3798, 0.436, 0.3788, 0.4509, 0.5805, 0.1875, 0.7235, 0.1404, 0.7286, 0.1573, 0.7286, 0.1573, 0.7235, 0.1404, 0.7439, 0.1336, 0.7498, 0.153, 0.7498, 0.153, 0.7439, 0.1336, 0.7643, 0.1269, 0.7709, 0.1486, 0.2139, 0.5731, 0.2147, 0.5946, 0.1919, 0.6, 0.191, 0.5767, 0.191, 0.5767, 0.1919, 0.6, 0.1624, 0.602, 0.1614, 0.5781, 0.1624, 0.602, 0.1637, 0.6246, 0.1352, 0.622, 0.1339, 0.6, 0.1339, 0.6, 0.1352, 0.622, 0.1154, 0.615, 0.1142, 0.5946, 0.3675, 0.2596, 0.3548, 0.2796, 0.3369, 0.2694, 0.3482, 0.2516, 0.3482, 0.2516, 0.3369, 0.2694, 0.319, 0.2592, 0.3289, 0.2436, 0.3562, 0.4305, 0.3577, 0.4147, 0.3811, 0.4218, 0.3798, 0.436, 0.5805, 0.1875, 0.7159, 0.1243, 0.7235, 0.1404, 0.7235, 0.1404, 0.7159, 0.1243, 0.7353, 0.1152, 0.7439, 0.1336, 0.7439, 0.1336, 0.7353, 0.1152, 0.7546, 0.1062, 0.7643, 0.1269, 0.2147, 0.5946, 0.2159, 0.615, 0.1932, 0.622, 0.1919, 0.6, 0.1919, 0.6, 0.1932, 0.622, 0.1637, 0.6246, 0.1624, 0.602, 0.1637, 0.6246, 0.1653, 0.6456, 0.1368, 0.6425, 0.1352, 0.622, 0.1352, 0.622, 0.1368, 0.6425, 0.1169, 0.6339, 0.1154, 0.615, 0.3548, 0.2796, 0.3394, 0.298, 0.3232, 0.2858, 0.3369, 0.2694, 0.3369, 0.2694, 0.3232, 0.2858, 0.307, 0.2735, 0.319, 0.2592, 0.3577, 0.4147, 0.3596, 0.4, 0.3828, 0.4086, 0.3811, 0.4218, 0.5805, 0.1875, 0.7061, 0.1092, 0.7159, 0.1243, 0.7159, 0.1243, 0.7061, 0.1092, 0.724, 0.09806, 0.7353, 0.1152, 0.7353, 0.1152, 0.724, 0.09806, 0.7419, 0.08687, 0.7546, 0.1062, 0.2159, 0.615, 0.2174, 0.6339, 0.1948, 0.6425, 0.1932, 0.622, 0.1932, 0.622, 0.1948, 0.6425, 0.1653, 0.6456, 0.1637, 0.6246, 0.1653, 0.6456, 0.1673, 0.6646, 0.1387, 0.6609, 0.1368, 0.6425, 0.3512, 0.307, 0.3318, 0.3249, 0.3214, 0.3146, 0.3394, 0.298, 0.3394, 0.298, 0.3214, 0.3146, 0.3072, 0.3004, 0.3232, 0.2858, 0.3232, 0.2858, 0.3072, 0.3004, 0.293, 0.2863, 0.307, 0.2735, 0.3596, 0.4, 0.3619, 0.3867, 0.3848, 0.3967, 0.3828, 0.4086, 0.5805, 0.1875, 0.6941, 0.09556, 0.7061, 0.1092, 0.7061, 0.1092, 0.6941, 0.09556, 0.7103, 0.08242, 0.724, 0.09806, 0.724, 0.09806, 0.7103, 0.08242, 0.7265, 0.06928, 0.7419, 0.08687, 0.2174, 0.6339, 0.2192, 0.6509, 0.1968, 0.6609, 0.1948, 0.6425, 0.1948, 0.6425, 0.1968, 0.6609, 0.1673, 0.6646, 0.1653, 0.6456, 0.1673, 0.6646, 0.1695, 0.6812, 0.1409, 0.6771, 0.1387, 0.6609, 0.3318, 0.3249, 0.3101, 0.3404, 0.3013, 0.3289, 0.3214, 0.3146, 0.3214, 0.3146, 0.3013, 0.3289, 0.2893, 0.3132, 0.3072, 0.3004, 0.3072, 0.3004, 0.2893, 0.3132, 0.2774, 0.2975, 0.293, 0.2863, 0.3619, 0.3867, 0.3644, 0.3751, 0.3871, 0.3863, 0.3848, 0.3967, 0.5805, 0.1875, 0.6801, 0.08346, 0.6941, 0.09556, 0.6941, 0.09556, 0.6801, 0.08346, 0.6943, 0.06859, 0.7103, 0.08242, 0.7103, 0.08242, 0.6943, 0.06859, 0.7085, 0.05372, 0.7265, 0.06928, 0.7265, 0.06928, 0.7085, 0.05372, 0.7189, 0.04283, 0.7383, 0.05966, 0.1968, 0.6609, 0.1989, 0.6771, 0.1695, 0.6812, 0.1673, 0.6646, 0.5959, 0.3751, 0.5959, 0.3906, 0.5667, 0.3925, 0.5667, 0.3774, 0.3101, 0.3404, 0.2863, 0.3533, 0.2793, 0.3408, 0.3013, 0.3289, 0.3013, 0.3289, 0.2793, 0.3408, 0.2698, 0.3238, 0.2893, 0.3132, 0.2893, 0.3132, 0.2698, 0.3238, 0.2603, 0.3068, 0.2774, 0.2975, 0.2774, 0.2975, 0.2603, 0.3068, 0.2533, 0.2943, 0.2686, 0.286, 0.5805, 0.1875, 0.6645, 0.07313, 0.6801, 0.08346, 0.6801, 0.08346, 0.6645, 0.07313, 0.6765, 0.05678, 0.6943, 0.06859, 0.6943, 0.06859, 0.6765, 0.05678, 0.6884, 0.04044, 0.7085, 0.05372, 0.7085, 0.05372, 0.6884, 0.04044, 0.6971, 0.02847, 0.7189, 0.04283, 0.625, 0.3774, 0.625, 0.3925, 0.5959, 0.3906, 0.5959, 0.3751, 0.5959, 0.3906, 0.5959, 0.4073, 0.5667, 0.4087, 0.5667, 0.3925, 0.2863, 0.3533, 0.261, 0.3634, 0.2559, 0.3501, 0.2793, 0.3408, 0.2793, 0.3408, 0.2559, 0.3501, 0.249, 0.3321, 0.2698, 0.3238, 0.2698, 0.3238, 0.249, 0.3321, 0.242, 0.314, 0.2603, 0.3068, 0.2603, 0.3068, 0.242, 0.314, 0.237, 0.3008, 0.2533, 0.2943, 0.5805, 0.1875, 0.6474, 0.06476, 0.6645, 0.07313, 0.6645, 0.07313, 0.6474, 0.06476, 0.6569, 0.04722, 0.6765, 0.05678, 0.6765, 0.05678, 0.6569, 0.04722, 0.6664, 0.02968, 0.6884, 0.04044, 0.6884, 0.04044, 0.6664, 0.02968, 0.6733, 0.01684, 0.6971, 0.02847, 0.625, 0.3925, 0.625, 0.4087, 0.5959, 0.4073, 0.5959, 0.3906, 0.5959, 0.4073, 0.5959, 0.4249, 0.5667, 0.4259, 0.5667, 0.4087, 0.261, 0.3634, 0.2345, 0.3704, 0.2314, 0.3567, 0.2559, 0.3501, 0.2559, 0.3501, 0.2314, 0.3567, 0.2272, 0.3379, 0.249, 0.3321, 0.249, 0.3321, 0.2272, 0.3379, 0.223, 0.3191, 0.242, 0.314, 0.242, 0.314, 0.223, 0.3191, 0.2199, 0.3053, 0.237, 0.3008, 0.5805, 0.1875, 0.6291, 0.05849, 0.6474, 0.06476, 0.6474, 0.06476, 0.6291, 0.05849, 0.6361, 0.04006, 0.6569, 0.04722, 0.6569, 0.04722, 0.6361, 0.04006, 0.643, 0.02162, 0.6664, 0.02968, 0.6664, 0.02968, 0.643, 0.02162, 0.648, 0.008122, 0.6733, 0.01684, 0.625, 0.4087, 0.625, 0.4259, 0.5959, 0.4249, 0.5959, 0.4073, 0.5959, 0.4249, 0.5959, 0.4431, 0.5667, 0.4436, 0.5667, 0.4259, 0.2345, 0.3704, 0.2073, 0.3744, 0.2062, 0.3603, 0.2314, 0.3567, 0.2314, 0.3567, 0.2062, 0.3603, 0.2048, 0.3411, 0.2272, 0.3379, 0.2272, 0.3379, 0.2048, 0.3411, 0.2034, 0.3219, 0.223, 0.3191, 0.223, 0.3191, 0.2034, 0.3219, 0.2024, 0.3079, 0.2199, 0.3053, 0.5805, 0.1875, 0.6101, 0.05443, 0.6291, 0.05849, 0.6291, 0.05849, 0.6101, 0.05443, 0.6143, 0.03542, 0.6361, 0.04006, 0.6361, 0.04006, 0.6143, 0.03542, 0.6185, 0.0164, 0.643, 0.02162, 0.643, 0.02162, 0.6185, 0.0164, 0.6215, 0.002477, 0.648, 0.008122, 0.625, 0.4259, 0.625, 0.4436, 0.5959, 0.4431, 0.5959, 0.4249, 0.0, 0.0, 0.0, 0.0, 0.0, 0.0, 0.0, 0.0, 0.2317, 0.3932, 0.2317, 0.3751, 0.253, 0.3751, 0.253, 0.3918, 0.2062, 0.3603, 0.1809, 0.361, 0.1823, 0.3417, 0.2048, 0.3411, 0.2048, 0.3411, 0.1823, 0.3417, 0.1837, 0.3224, 0.2034, 0.3219, 0.2034, 0.3219, 0.1837, 0.3224, 0.1847, 0.3083, 0.2024, 0.3079, 0.5805, 0.1875, 0.5905, 0.05265, 0.6101, 0.05443, 0.6101, 0.05443, 0.5905, 0.05265, 0.5919, 0.03338, 0.6143, 0.03542, 0.6143, 0.03542, 0.5919, 0.03338, 0.5933, 0.01411, 0.6185, 0.0164, 0.2744, 0.3764, 0.2744, 0.3932, 0.253, 0.3932, 0.253, 0.3751, 0.0, 0.0, 0.0, 0.0, 0.0, 0.0, 0.0, 0.0, 0.0, 0.0, 0.0, 0.0, 0.0, 0.0, 0.0, 0.0, 0.1798, 0.3751, 0.1526, 0.3726, 0.1557, 0.3587, 0.1809, 0.361, 0.1809, 0.361, 0.1557, 0.3587, 0.1599, 0.3397, 0.1823, 0.3417, 0.1823, 0.3417, 0.1599, 0.3397, 0.1641, 0.3207, 0.1837, 0.3224, 0.1837, 0.3224, 0.1641, 0.3207, 0.1672, 0.3067, 0.1847, 0.3083, 0.5805, 0.1875, 0.5708, 0.05318, 0.5905, 0.05265, 0.5905, 0.05265, 0.5708, 0.05318, 0.5694, 0.03398, 0.5919, 0.03338, 0.5919, 0.03338, 0.5694, 0.03398, 0.568, 0.01479, 0.5933, 0.01411, 0.5933, 0.01411, 0.568, 0.01479, 0.5669, 0.0007313, 0.5943, 0.0, 0.0, 0.0, 0.0, 0.0, 0.0, 0.0, 0.0, 0.0, 0.6542, 0.3756, 0.6542, 0.3938, 0.625, 0.3929, 0.625, 0.3751, 0.1526, 0.3726, 0.1261, 0.367, 0.1312, 0.3535, 0.1557, 0.3587, 0.1557, 0.3587, 0.1312, 0.3535, 0.1381, 0.335, 0.1599, 0.3397, 0.1599, 0.3397, 0.1381, 0.335, 0.1451, 0.3166, 0.1641, 0.3207, 0.1641, 0.3207, 0.1451, 0.3166, 0.1501, 0.3031, 0.1672, 0.3067, 0.5805, 0.1875, 0.5512, 0.056, 0.5708, 0.05318, 0.5708, 0.05318, 0.5512, 0.056, 0.547, 0.03721, 0.5694, 0.03398, 0.5694, 0.03398, 0.547, 0.03721, 0.5428, 0.01842, 0.568, 0.01479, 0.568, 0.01479, 0.5428, 0.01842, 0.5397, 0.004659, 0.5669, 0.0007313, 0.6834, 0.3751, 0.6834, 0.3929, 0.6542, 0.3938, 0.6542, 0.3756, 0.6542, 0.3938, 0.6542, 0.4115, 0.625, 0.41, 0.625, 0.3929, 0.1261, 0.367, 0.1008, 0.3583, 0.1078, 0.3454, 0.1312, 0.3535, 0.1312, 0.3535, 0.1078, 0.3454, 0.1173, 0.3279, 0.1381, 0.335, 0.1381, 0.335, 0.1173, 0.3279, 0.1268, 0.3103, 0.1451, 0.3166, 0.1451, 0.3166, 0.1268, 0.3103, 0.1338, 0.2975, 0.1501, 0.3031, 0.5805, 0.1875, 0.5322, 0.06108, 0.5512, 0.056, 0.5512, 0.056, 0.5322, 0.06108, 0.5253, 0.04301, 0.547, 0.03721, 0.547, 0.03721, 0.5253, 0.04301, 0.5183, 0.02494, 0.5428, 0.01842, 0.5428, 0.01842, 0.5183, 0.02494, 0.5132, 0.01172, 0.5397, 0.004659, 0.6834, 0.3929, 0.6834, 0.41, 0.6542, 0.4115, 0.6542, 0.3938, 0.6542, 0.4115, 0.6542, 0.4282, 0.625, 0.4263, 0.625, 0.41, 0.1008, 0.3583, 0.07702, 0.3466, 0.08579, 0.3347, 0.1078, 0.3454, 0.1078, 0.3454, 0.08579, 0.3347, 0.09776, 0.3183, 0.1173, 0.3279, 0.1173, 0.3279, 0.09776, 0.3183, 0.1097, 0.302, 0.1268, 0.3103, 0.1268, 0.3103, 0.1097, 0.302, 0.1185, 0.29, 0.1338, 0.2975, 0.5805, 0.1875, 0.5139, 0.06832, 0.5322, 0.06108, 0.5322, 0.06108, 0.5139, 0.06832, 0.5044, 0.05129, 0.5253, 0.04301, 0.5253, 0.04301, 0.5044, 0.05129, 0.4949, 0.03425, 0.5183, 0.02494, 0.5183, 0.02494, 0.4949, 0.03425, 0.4878, 0.02178, 0.5132, 0.01172, 0.6834, 0.41, 0.6834, 0.4263, 0.6542, 0.4282, 0.6542, 0.4115, 0.6542, 0.4282, 0.6542, 0.4436, 0.625, 0.4413, 0.625, 0.4263, 0.07702, 0.3466, 0.05526, 0.3323, 0.06566, 0.3214, 0.08579, 0.3347, 0.08579, 0.3347, 0.06566, 0.3214, 0.07987, 0.3065, 0.09776, 0.3183, 0.09776, 0.3183, 0.07987, 0.3065, 0.09408, 0.2916, 0.1097, 0.302, 0.1097, 0.302, 0.09408, 0.2916, 0.1045, 0.2807, 0.1185, 0.29, 0.5805, 0.1875, 0.4968, 0.0776, 0.5139, 0.06832, 0.5139, 0.06832, 0.4968, 0.0776, 0.4849, 0.06189, 0.5044, 0.05129, 0.5044, 0.05129, 0.4849, 0.06189, 0.4729, 0.04618, 0.4949, 0.03425, 0.4949, 0.03425, 0.4729, 0.04618, 0.464, 0.03468, 0.4878, 0.02178, 0.6834, 0.4263, 0.6834, 0.4413, 0.6542, 0.4436, 0.6542, 0.4282, 0.06058, 0.6812, 0.05694, 0.6646, 0.08639, 0.6609, 0.08993, 0.6771, 0.08993, 0.6771, 0.08639, 0.6609, 0.1094, 0.6509, 0.1126, 0.6659, 0.06566, 0.3214, 0.04772, 0.3058, 0.06392, 0.2927, 0.07987, 0.3065, 0.07987, 0.3065, 0.06392, 0.2927, 0.08013, 0.2795, 0.09408, 0.2916, 0.09408, 0.2916, 0.08013, 0.2795, 0.09199, 0.2699, 0.1045, 0.2807, 0.5805, 0.1875, 0.4812, 0.08876, 0.4968, 0.0776, 0.4968, 0.0776, 0.4812, 0.08876, 0.467, 0.07465, 0.4849, 0.06189, 0.4849, 0.06189, 0.467, 0.07465, 0.4528, 0.06053, 0.4729, 0.04618, 0.4729, 0.04618, 0.4528, 0.06053, 0.4423, 0.0502, 0.464, 0.03468, 0.03243, 0.6771, 0.02889, 0.6609, 0.05694, 0.6646, 0.06058, 0.6812, 0.05694, 0.6646, 0.05375, 0.6456, 0.08329, 0.6425, 0.08639, 0.6609, 0.08639, 0.6609, 0.08329, 0.6425, 0.1065, 0.6339, 0.1094, 0.6509, 0.04772, 0.3058, 0.03227, 0.2882, 0.05019, 0.277, 0.06392, 0.2927, 0.06392, 0.2927, 0.05019, 0.277, 0.06811, 0.2658, 0.08013, 0.2795, 0.08013, 0.2795, 0.06811, 0.2658, 0.08123, 0.2577, 0.09199, 0.2699, 0.5805, 0.1875, 0.4672, 0.1016, 0.4812, 0.08876, 0.4812, 0.08876, 0.4672, 0.1016, 0.451, 0.08933, 0.467, 0.07465, 0.467, 0.07465, 0.451, 0.08933, 0.4348, 0.07706, 0.4528, 0.06053, 0.4528, 0.06053, 0.4348, 0.07706, 0.4229, 0.06807, 0.4423, 0.0502, 0.02889, 0.6609, 0.02578, 0.6425, 0.05375, 0.6456, 0.05694, 0.6646, 0.05375, 0.6456, 0.05106, 0.6246, 0.08067, 0.622, 0.08329, 0.6425, 0.08329, 0.6425, 0.08067, 0.622, 0.1041, 0.615, 0.1065, 0.6339, 0.03227, 0.2882, 0.01959, 0.2689, 0.03892, 0.2599, 0.05019, 0.277, 0.05019, 0.277, 0.03892, 0.2599, 0.05825, 0.2508, 0.06811, 0.2658, 0.7742, 0.3751, 0.773, 0.3898, 0.7532, 0.3968, 0.7543, 0.3837, 0.5805, 0.1875, 0.4552, 0.1159, 0.4672, 0.1016, 0.4672, 0.1016, 0.4552, 0.1159, 0.4373, 0.1057, 0.451, 0.08933, 0.451, 0.08933, 0.4373, 0.1057, 0.4194, 0.09547, 0.4348, 0.07706, 0.4348, 0.07706, 0.4194, 0.09547, 0.4062, 0.08798, 0.4229, 0.06807, 0.02578, 0.6425, 0.02316, 0.622, 0.05106, 0.6246, 0.05375, 0.6456, 0.05106, 0.6246, 0.04892, 0.602, 0.07859, 0.6, 0.08067, 0.622, 0.08067, 0.622, 0.07859, 0.6, 0.1021, 0.5946, 0.1041, 0.615, 0.01959, 0.2689, 0.009878, 0.2482, 0.03029, 0.2415, 0.03892, 0.2599, 0.03892, 0.2599, 0.03029, 0.2415, 0.05069, 0.2347, 0.05825, 0.2508, 0.773, 0.3898, 0.7721, 0.4056, 0.7524, 0.411, 0.7532, 0.3968, 0.5805, 0.1875, 0.4453, 0.1315, 0.4552, 0.1159, 0.4552, 0.1159, 0.4453, 0.1315, 0.426, 0.1235, 0.4373, 0.1057, 0.4373, 0.1057, 0.426, 0.1235, 0.4067, 0.1155, 0.4194, 0.09547, 0.004461, 0.615, 0.002535, 0.5946, 0.02108, 0.6, 0.02316, 0.622, 0.02316, 0.622, 0.02108, 0.6, 0.04892, 0.602, 0.05106, 0.6246, 0.04892, 0.602, 0.04736, 0.5781, 0.07707, 0.5767, 0.07859, 0.6, 0.07859, 0.6, 0.07707, 0.5767, 0.1007, 0.5731, 0.1021, 0.5946, 0.009878, 0.2482, 0.003312, 0.2265, 0.02445, 0.2221, 0.03029, 0.2415, 0.03029, 0.2415, 0.02445, 0.2221, 0.04559, 0.2178, 0.05069, 0.2347, 0.7721, 0.4056, 0.7714, 0.4223, 0.7518, 0.426, 0.7524, 0.411, 0.5805, 0.1875, 0.4378, 0.148, 0.4453, 0.1315, 0.4453, 0.1315, 0.4378, 0.148, 0.4174, 0.1423, 0.426, 0.1235, 0.426, 0.1235, 0.4174, 0.1423, 0.397, 0.1367, 0.4067, 0.1155, 0.002535, 0.5946, 0.001135, 0.5731, 0.01957, 0.5767, 0.02108, 0.6, 0.02108, 0.6, 0.01957, 0.5767, 0.04736, 0.5781, 0.04892, 0.602, 0.04736, 0.5781, 0.04642, 0.5533, 0.07615, 0.5527, 0.07707, 0.5767, 0.07707, 0.5767, 0.07615, 0.5527, 0.09989, 0.5508, 0.1007, 0.5731, 0.003312, 0.2265, 0.0, 0.204, 0.02151, 0.2022, 0.02445, 0.2221, 0.02445, 0.2221, 0.02151, 0.2022, 0.04301, 0.2004, 0.04559, 0.2178, 0.7714, 0.4223, 0.771, 0.4397, 0.7514, 0.4415, 0.7518, 0.426, 0.5805, 0.1875, 0.4327, 0.1652, 0.4378, 0.148, 0.4378, 0.148, 0.4327, 0.1652, 0.4116, 0.162, 0.4174, 0.1423, 0.4174, 0.1423, 0.4116, 0.162, 0.3904, 0.1588, 0.397, 0.1367, 0.001135, 0.5731, 0.0002849, 0.5508, 0.01865, 0.5527, 0.01957, 0.5767, 0.01957, 0.5767, 0.01865, 0.5527, 0.04642, 0.5533, 0.04736, 0.5781, 0.04642, 0.5533, 0.0461, 0.5282, 0.07585, 0.5282, 0.07615, 0.5527, 0.07615, 0.5527, 0.07585, 0.5282, 0.0996, 0.5282, 0.09989, 0.5508, 0.0, 0.204, 0.0, 0.1814, 0.02151, 0.182, 0.02151, 0.2022, 0.02151, 0.2022, 0.02151, 0.182, 0.04301, 0.1827, 0.04301, 0.2004, 0.771, 0.4397, 0.7709, 0.4573, 0.7513, 0.4573, 0.7514, 0.4415, 0.5805, 0.1875, 0.4301, 0.1827, 0.4327, 0.1652, 0.4327, 0.1652, 0.4301, 0.1827, 0.4086, 0.182, 0.4116, 0.162, 0.4116, 0.162, 0.4086, 0.182, 0.3871, 0.1814, 0.3904, 0.1588, 0.0002849, 0.5508, 0.0, 0.5282, 0.01834, 0.5282, 0.01865, 0.5527, 0.01865, 0.5527, 0.01834, 0.5282, 0.0461, 0.5282, 0.04642, 0.5533, 0.0461, 0.5282, 0.04642, 0.503, 0.07615, 0.5036, 0.07585, 0.5282, 0.07585, 0.5282, 0.07615, 0.5036, 0.09989, 0.5055, 0.0996, 0.5282, 0.0, 0.1814, 0.003312, 0.1588, 0.02445, 0.162, 0.02151, 0.182, 0.02151, 0.182, 0.02445, 0.162, 0.04559, 0.1652, 0.04301, 0.1827, 0.7709, 0.4573, 0.771, 0.4749, 0.7514, 0.4731, 0.7513, 0.4573, 0.5805, 0.1875, 0.4301, 0.2004, 0.4301, 0.1827, 0.4301, 0.1827, 0.4301, 0.2004, 0.4086, 0.2022, 0.4086, 0.182, 0.4086, 0.182, 0.4086, 0.2022, 0.3871, 0.2041, 0.3871, 0.1814, 0.0, 0.5282, 0.0002849, 0.5055, 0.01865, 0.5036, 0.01834, 0.5282, 0.01834, 0.5282, 0.01865, 0.5036, 0.04642, 0.503, 0.0461, 0.5282, 0.04642, 0.503, 0.04736, 0.4782, 0.07707, 0.4796, 0.07615, 0.5036, 0.07615, 0.5036, 0.07707, 0.4796, 0.1007, 0.4832, 0.09989, 0.5055, 0.003312, 0.1588, 0.009878, 0.1367, 0.03029, 0.1423, 0.02445, 0.162, 0.02445, 0.162, 0.03029, 0.1423, 0.05069, 0.148, 0.04559, 0.1652, 0.771, 0.4749, 0.7714, 0.4923, 0.7518, 0.4886, 0.7514, 0.4731, 0.5805, 0.1875, 0.4327, 0.2178, 0.4301, 0.2004, 0.4301, 0.2004, 0.4327, 0.2178, 0.4116, 0.2221, 0.4086, 0.2022, 0.4086, 0.2022, 0.4116, 0.2221, 0.3904, 0.2265, 0.3871, 0.2041, 0.0002849, 0.5055, 0.001135, 0.4832, 0.01957, 0.4796, 0.01865, 0.5036, 0.01865, 0.5036, 0.01957, 0.4796, 0.04736, 0.4782, 0.04642, 0.503, 0.04736, 0.4782, 0.04892, 0.4543, 0.07859, 0.4563, 0.07707, 0.4796, 0.07707, 0.4796, 0.07859, 0.4563, 0.1021, 0.4617, 0.1007, 0.4832, 0.009878, 0.1367, 0.01959, 0.1155, 0.03892, 0.1235, 0.03029, 0.1423, 0.03029, 0.1423, 0.03892, 0.1235, 0.05825, 0.1315, 0.05069, 0.148, 0.7714, 0.4923, 0.7721, 0.509, 0.7524, 0.5036, 0.7518, 0.4886, 0.5805, 0.1875, 0.4378, 0.2347, 0.4327, 0.2178, 0.4327, 0.2178, 0.4378, 0.2347, 0.4174, 0.2415, 0.4116, 0.2221, 0.4116, 0.2221, 0.4174, 0.2415, 0.397, 0.2482, 0.3904, 0.2265, 0.001135, 0.4832, 0.002535, 0.4617, 0.02108, 0.4563, 0.01957, 0.4796, 0.01957, 0.4796, 0.02108, 0.4563, 0.04892, 0.4543, 0.04736, 0.4782, 0.04892, 0.4543, 0.05106, 0.4317, 0.08067, 0.4343, 0.07859, 0.4563, 0.07859, 0.4563, 0.08067, 0.4343, 0.1041, 0.4413, 0.1021, 0.4617, 0.01959, 0.1155, 0.03227, 0.09547, 0.05019, 0.1057, 0.03892, 0.1235, 0.03892, 0.1235, 0.05019, 0.1057, 0.06811, 0.1159, 0.05825, 0.1315, 0.7721, 0.509, 0.773, 0.5248, 0.7532, 0.5178, 0.7524, 0.5036, 0.5805, 0.1875, 0.4453, 0.2508, 0.4378, 0.2347, 0.4378, 0.2347, 0.4453, 0.2508, 0.426, 0.2599, 0.4174, 0.2415, 0.4174, 0.2415, 0.426, 0.2599, 0.4067, 0.2689, 0.397, 0.2482, 0.002535, 0.4617, 0.004461, 0.4413, 0.02316, 0.4343, 0.02108, 0.4563, 0.02108, 0.4563, 0.02316, 0.4343, 0.05106, 0.4317, 0.04892, 0.4543, 0.05106, 0.4317, 0.05375, 0.4107, 0.08329, 0.4138, 0.08067, 0.4343, 0.08067, 0.4343, 0.08329, 0.4138, 0.1065, 0.4224, 0.1041, 0.4413, 0.03227, 0.09547, 0.04772, 0.07705, 0.06392, 0.08933, 0.05019, 0.1057, 0.05019, 0.1057, 0.06392, 0.08933, 0.08013, 0.1016, 0.06811, 0.1159, 0.773, 0.5248, 0.7742, 0.5395, 0.7543, 0.5309, 0.7532, 0.5178, 0.5805, 0.1875, 0.4552, 0.2658, 0.4453, 0.2508, 0.4453, 0.2508, 0.4552, 0.2658, 0.4373, 0.277, 0.426, 0.2599, 0.426, 0.2599, 0.4373, 0.277, 0.4194, 0.2882, 0.4067, 0.2689, 0.4067, 0.2689, 0.4194, 0.2882, 0.4062, 0.2964, 0.3925, 0.2755, 0.02316, 0.4343, 0.02578, 0.4138, 0.05375, 0.4107, 0.05106, 0.4317, 0.05375, 0.4107, 0.05694, 0.3917, 0.08639, 0.3954, 0.08329, 0.4138, 0.08329, 0.4138, 0.08639, 0.3954, 0.1094, 0.4054, 0.1065, 0.4224, 0.04772, 0.07705, 0.06566, 0.06053, 0.07987, 0.07464, 0.06392, 0.08933, 0.06392, 0.08933, 0.07987, 0.07464, 0.09408, 0.08876, 0.08013, 0.1016, 0.08013, 0.1016, 0.09408, 0.08876, 0.1045, 0.09909, 0.09199, 0.1106, 0.5805, 0.1875, 0.4672, 0.2795, 0.4552, 0.2658, 0.4552, 0.2658, 0.4672, 0.2795, 0.451, 0.2927, 0.4373, 0.277, 0.4373, 0.277, 0.451, 0.2927, 0.4348, 0.3058, 0.4194, 0.2882, 0.4194, 0.2882, 0.4348, 0.3058, 0.4229, 0.3154, 0.4062, 0.2964, 0.02578, 0.4138, 0.02889, 0.3954, 0.05694, 0.3917, 0.05375, 0.4107, 0.05694, 0.3917, 0.06058, 0.3751, 0.08993, 0.3792, 0.08639, 0.3954, 0.08639, 0.3954, 0.08993, 0.3792, 0.1126, 0.3904, 0.1094, 0.4054, 0.06566, 0.06053, 0.08579, 0.04618, 0.09776, 0.06189, 0.07987, 0.07464, 0.07987, 0.07464, 0.09776, 0.06189, 0.1097, 0.0776, 0.09408, 0.08876, 0.09408, 0.08876, 0.1097, 0.0776, 0.1185, 0.08909, 0.1045, 0.09909, 0.5805, 0.1875, 0.4812, 0.2916, 0.4672, 0.2795, 0.4672, 0.2795, 0.4812, 0.2916, 0.467, 0.3065, 0.451, 0.2927, 0.451, 0.2927, 0.467, 0.3065, 0.4528, 0.3214, 0.4348, 0.3058, 0.4348, 0.3058, 0.4528, 0.3214, 0.4423, 0.3323, 0.4229, 0.3154, 0.02889, 0.3954, 0.03243, 0.3792, 0.06058, 0.3751, 0.05694, 0.3917, 0.4586, 0.376, 0.4547, 0.3913, 0.4255, 0.3899, 0.4292, 0.3751, 0.07702, 0.03468, 0.1008, 0.02178, 0.1078, 0.03425, 0.08579, 0.04618, 0.08579, 0.04618, 0.1078, 0.03425, 0.1173, 0.05128, 0.09776, 0.06189, 0.09776, 0.06189, 0.1173, 0.05128, 0.1268, 0.06832, 0.1097, 0.0776, 0.1097, 0.0776, 0.1268, 0.06832, 0.1338, 0.08078, 0.1185, 0.08909, 0.5805, 0.1875, 0.4968, 0.302, 0.4812, 0.2916, 0.4812, 0.2916, 0.4968, 0.302, 0.4849, 0.3183, 0.467, 0.3065, 0.467, 0.3065, 0.4849, 0.3183, 0.4729, 0.3347, 0.4528, 0.3214, 0.4528, 0.3214, 0.4729, 0.3347, 0.464, 0.3466, 0.4423, 0.3323, 0.4868, 0.3815, 0.483, 0.3963, 0.4547, 0.3913, 0.4586, 0.376, 0.4547, 0.3913, 0.4506, 0.4077, 0.4214, 0.406, 0.4255, 0.3899, 0.1008, 0.02178, 0.1261, 0.01172, 0.1312, 0.02494, 0.1078, 0.03425, 0.1078, 0.03425, 0.1312, 0.02494, 0.1381, 0.04301, 0.1173, 0.05128, 0.1173, 0.05128, 0.1381, 0.04301, 0.1451, 0.06108, 0.1268, 0.06832, 0.1268, 0.06832, 0.1451, 0.06108, 0.1501, 0.0743, 0.1338, 0.08078, 0.5805, 0.1875, 0.5139, 0.3103, 0.4968, 0.302, 0.4968, 0.302, 0.5139, 0.3103, 0.5044, 0.3279, 0.4849, 0.3183, 0.4849, 0.3183, 0.5044, 0.3279, 0.4949, 0.3454, 0.4729, 0.3347, 0.4729, 0.3347, 0.4949, 0.3454, 0.4878, 0.3583, 0.464, 0.3466, 0.483, 0.3963, 0.479, 0.4123, 0.4506, 0.4077, 0.4547, 0.3913, 0.4506, 0.4077, 0.4462, 0.4251, 0.4171, 0.4229, 0.4214, 0.406, 0.1261, 0.01172, 0.1526, 0.004659, 0.1557, 0.01842, 0.1312, 0.02494, 0.1312, 0.02494, 0.1557, 0.01842, 0.1599, 0.03721, 0.1381, 0.04301, 0.1381, 0.04301, 0.1599, 0.03721, 0.1641, 0.056, 0.1451, 0.06108, 0.1451, 0.06108, 0.1641, 0.056, 0.1672, 0.06976, 0.1501, 0.0743, 0.5805, 0.1875, 0.5322, 0.3166, 0.5139, 0.3103, 0.5139, 0.3103, 0.5322, 0.3166, 0.5252, 0.335, 0.5044, 0.3279, 0.5044, 0.3279, 0.5252, 0.335, 0.5183, 0.3535, 0.4949, 0.3454, 0.4949, 0.3454, 0.5183, 0.3535, 0.5132, 0.367, 0.4878, 0.3583, 0.479, 0.4123, 0.4747, 0.4293, 0.4462, 0.4251, 0.4506, 0.4077, 0.4462, 0.4251, 0.4416, 0.4431, 0.4127, 0.4404, 0.4171, 0.4229, 0.1526, 0.004659, 0.1798, 0.0007314, 0.1809, 0.01478, 0.1557, 0.01842, 0.1557, 0.01842, 0.1809, 0.01478, 0.1823, 0.03398, 0.1599, 0.03721, 0.1599, 0.03721, 0.1823, 0.03398, 0.1837, 0.05317, 0.1641, 0.056, 0.1641, 0.056, 0.1837, 0.05317, 0.1847, 0.06723, 0.1672, 0.06976, 0.5805, 0.1875, 0.5512, 0.3207, 0.5322, 0.3166, 0.5322, 0.3166, 0.5512, 0.3207, 0.547, 0.3397, 0.5252, 0.335, 0.5252, 0.335, 0.547, 0.3397, 0.5428, 0.3587, 0.5183, 0.3535, 0.5183, 0.3535, 0.5428, 0.3587, 0.5397, 0.3726, 0.5132, 0.367, 0.4747, 0.4293, 0.4703, 0.4468, 0.4416, 0.4431, 0.4462, 0.4251, 0.4416, 0.4431, 0.437, 0.4614, 0.4082, 0.4582, 0.4127, 0.4404, 0.4127, 0.4404, 0.4082, 0.4582, 0.3871, 0.4559, 0.3913, 0.4394, 0.1809, 0.01478, 0.2062, 0.01411, 0.2048, 0.03338, 0.1823, 0.03398, 0.1823, 0.03398, 0.2048, 0.03338, 0.2034, 0.05265, 0.1837, 0.05317, 0.1837, 0.05317, 0.2034, 0.05265, 0.2024, 0.06676, 0.1847, 0.06723, 0.5805, 0.1875, 0.5708, 0.3224, 0.5512, 0.3207, 0.5512, 0.3207, 0.5708, 0.3224, 0.5694, 0.3417, 0.547, 0.3397, 0.547, 0.3397, 0.5694, 0.3417, 0.568, 0.361, 0.5428, 0.3587, 0.5428, 0.3587, 0.568, 0.361, 0.5669, 0.3751, 0.5397, 0.3726, 0.4703, 0.4468, 0.4657, 0.4646, 0.437, 0.4614, 0.4416, 0.4431, 0.437, 0.4614, 0.4323, 0.4798, 0.4037, 0.4761, 0.4082, 0.4582, 0.2073, 0.0, 0.2345, 0.002477, 0.2314, 0.0164, 0.2062, 0.01411, 0.2062, 0.01411, 0.2314, 0.0164, 0.2272, 0.03541, 0.2048, 0.03338, 0.2048, 0.03338, 0.2272, 0.03541, 0.223, 0.05443, 0.2034, 0.05265, 0.2034, 0.05265, 0.223, 0.05443, 0.2199, 0.06835, 0.2024, 0.06676, 0.5805, 0.1875, 0.5905, 0.3219, 0.5708, 0.3224, 0.5708, 0.3224, 0.5905, 0.3219, 0.5919, 0.3411, 0.5694, 0.3417, 0.5694, 0.3417, 0.5919, 0.3411, 0.5933, 0.3603, 0.568, 0.361, 0.4868, 0.467, 0.4826, 0.4834, 0.4612, 0.4825, 0.4657, 0.4646, 0.4657, 0.4646, 0.4612, 0.4825, 0.4323, 0.4798, 0.437, 0.4614, 0.4323, 0.4798, 0.4277, 0.4978, 0.3992, 0.4936, 0.4037, 0.4761, 0.2345, 0.002477, 0.261, 0.008122, 0.2559, 0.02162, 0.2314, 0.0164, 0.2314, 0.0164, 0.2559, 0.02162, 0.249, 0.04005, 0.2272, 0.03541, 0.2272, 0.03541, 0.249, 0.04005, 0.242, 0.05849, 0.223, 0.05443, 0.223, 0.05443, 0.242, 0.05849, 0.237, 0.07199, 0.2199, 0.06835, 0.5805, 0.1875, 0.6101, 0.3191, 0.5905, 0.3219, 0.5905, 0.3219, 0.6101, 0.3191, 0.6143, 0.3379, 0.5919, 0.3411, 0.5919, 0.3411, 0.6143, 0.3379, 0.6185, 0.3567, 0.5933, 0.3603, 0.5933, 0.3603, 0.6185, 0.3567, 0.6215, 0.3704, 0.5943, 0.3744, 0.4612, 0.4825, 0.4568, 0.5, 0.4277, 0.4978, 0.4323, 0.4798, 0.4277, 0.4978, 0.4233, 0.5151, 0.3949, 0.5105, 0.3992, 0.4936, 0.261, 0.008122, 0.2863, 0.01684, 0.2793, 0.02968, 0.2559, 0.02162, 0.2559, 0.02162, 0.2793, 0.02968, 0.2698, 0.04722, 0.249, 0.04005, 0.249, 0.04005, 0.2698, 0.04722, 0.2603, 0.06476, 0.242, 0.05849, 0.242, 0.05849, 0.2603, 0.06476, 0.2533, 0.0776, 0.237, 0.07199, 0.5805, 0.1875, 0.6291, 0.314, 0.6101, 0.3191, 0.6101, 0.3191, 0.6291, 0.314, 0.6361, 0.3321, 0.6143, 0.3379, 0.6143, 0.3379, 0.6361, 0.3321, 0.643, 0.3501, 0.6185, 0.3567, 0.6185, 0.3567, 0.643, 0.3501, 0.648, 0.3634, 0.6215, 0.3704, 0.4568, 0.5, 0.4525, 0.5169, 0.4233, 0.5151, 0.4277, 0.4978, 0.4233, 0.5151, 0.4192, 0.5316, 0.3909, 0.5265, 0.3949, 0.5105, 0.2863, 0.01684, 0.3101, 0.02847, 0.3013, 0.04044, 0.2793, 0.02968, 0.2793, 0.02968, 0.3013, 0.04044, 0.2893, 0.05678, 0.2698, 0.04722, 0.2698, 0.04722, 0.2893, 0.05678, 0.2774, 0.07313, 0.2603, 0.06476, 0.2603, 0.06476, 0.2774, 0.07313, 0.2686, 0.08509, 0.2533, 0.0776, 0.5805, 0.1875, 0.6474, 0.3068, 0.6291, 0.314, 0.6291, 0.314, 0.6474, 0.3068, 0.6569, 0.3238, 0.6361, 0.3321, 0.6361, 0.3321, 0.6569, 0.3238, 0.6664, 0.3408, 0.643, 0.3501, 0.643, 0.3501, 0.6664, 0.3408, 0.6733, 0.3533, 0.648, 0.3634, 0.4525, 0.5169, 0.4484, 0.5329, 0.4192, 0.5316, 0.4233, 0.5151, 0.4192, 0.5316, 0.4153, 0.5469, 0.3871, 0.5414, 0.3909, 0.5265, 0.3101, 0.02847, 0.3318, 0.04283, 0.3214, 0.05371, 0.3013, 0.04044, 0.3013, 0.04044, 0.3214, 0.05371, 0.3072, 0.06858, 0.2893, 0.05678, 0.2893, 0.05678, 0.3072, 0.06858, 0.293, 0.08345, 0.2774, 0.07313, 0.2774, 0.07313, 0.293, 0.08345, 0.2826, 0.09434, 0.2686, 0.08509, 0.5805, 0.1875, 0.6645, 0.2975, 0.6474, 0.3068, 0.6474, 0.3068, 0.6645, 0.2975, 0.6765, 0.3132, 0.6569, 0.3238, 0.6569, 0.3238, 0.6765, 0.3132, 0.6884, 0.3289, 0.6664, 0.3408, 0.6664, 0.3408, 0.6884, 0.3289, 0.6971, 0.3404, 0.6733, 0.3533, 0.4484, 0.5329, 0.4447, 0.5478, 0.4153, 0.5469, 0.4192, 0.5316, 0.1695, 0.3751, 0.1673, 0.3917, 0.1387, 0.3954, 0.1409, 0.3792, 0.3318, 0.04283, 0.3512, 0.05966, 0.3394, 0.06928, 0.3214, 0.05371, 0.3214, 0.05371, 0.3394, 0.06928, 0.3232, 0.08242, 0.3072, 0.06858, 0.3072, 0.06858, 0.3232, 0.08242, 0.307, 0.09556, 0.293, 0.08345, 0.3644, 0.5894, 0.3619, 0.5777, 0.3848, 0.5677, 0.3871, 0.5782, 0.5805, 0.1875, 0.6801, 0.2863, 0.6645, 0.2975, 0.6645, 0.2975, 0.6801, 0.2863, 0.6943, 0.3004, 0.6765, 0.3132, 0.6765, 0.3132, 0.6943, 0.3004, 0.7085, 0.3146, 0.6884, 0.3289, 0.6884, 0.3289, 0.7085, 0.3146, 0.7189, 0.3249, 0.6971, 0.3404, 0.1989, 0.3792, 0.1968, 0.3954, 0.1673, 0.3917, 0.1695, 0.3751, 0.1673, 0.3917, 0.1653, 0.4107, 0.1368, 0.4138, 0.1387, 0.3954, 0.3512, 0.05966, 0.3679, 0.07868, 0.3548, 0.08687, 0.3394, 0.06928, 0.3394, 0.06928, 0.3548, 0.08687, 0.3369, 0.09806, 0.3232, 0.08242, 0.3232, 0.08242, 0.3369, 0.09806, 0.319, 0.1092, 0.307, 0.09556, 0.3619, 0.5777, 0.3596, 0.5644, 0.3828, 0.5558, 0.3848, 0.5677, 0.5805, 0.1875, 0.6941, 0.2735, 0.6801, 0.2863, 0.6801, 0.2863, 0.6941, 0.2735, 0.7103, 0.2858, 0.6943, 0.3004, 0.6943, 0.3004, 0.7103, 0.2858, 0.7265, 0.298, 0.7085, 0.3146, 0.2192, 0.4054, 0.2174, 0.4224, 0.1948, 0.4138, 0.1968, 0.3954, 0.1968, 0.3954, 0.1948, 0.4138, 0.1653, 0.4107, 0.1673, 0.3917, 0.1653, 0.4107, 0.1637, 0.4317, 0.1352, 0.4343, 0.1368, 0.4138, 0.1368, 0.4138, 0.1352, 0.4343, 0.1154, 0.4413, 0.1169, 0.4224, 0.3548, 0.08687, 0.3675, 0.1062, 0.3482, 0.1152, 0.3369, 0.09806, 0.3369, 0.09806, 0.3482, 0.1152, 0.3289, 0.1243, 0.319, 0.1092, 0.3596, 0.5644, 0.3577, 0.5498, 0.3811, 0.5427, 0.3828, 0.5558, 0.5805, 0.1875, 0.7061, 0.2592, 0.6941, 0.2735, 0.6941, 0.2735, 0.7061, 0.2592, 0.724, 0.2694, 0.7103, 0.2858, 0.7103, 0.2858, 0.724, 0.2694, 0.7419, 0.2796, 0.7265, 0.298, 0.2174, 0.4224, 0.2159, 0.4413, 0.1932, 0.4343, 0.1948, 0.4138, 0.1948, 0.4138, 0.1932, 0.4343, 0.1637, 0.4317, 0.1653, 0.4107, 0.1637, 0.4317, 0.1624, 0.4543, 0.1339, 0.4563, 0.1352, 0.4343, 0.1352, 0.4343, 0.1339, 0.4563, 0.1142, 0.4617, 0.1154, 0.4413, 0.3675, 0.1062, 0.3772, 0.1269, 0.3568, 0.1336, 0.3482, 0.1152, 0.3482, 0.1152, 0.3568, 0.1336, 0.3364, 0.1404, 0.3289, 0.1243, 0.3577, 0.5498, 0.3562, 0.5339, 0.3798, 0.5285, 0.3811, 0.5427, 0.5805, 0.1875, 0.7159, 0.2436, 0.7061, 0.2592, 0.7061, 0.2592, 0.7159, 0.2436, 0.7353, 0.2516, 0.724, 0.2694, 0.724, 0.2694, 0.7353, 0.2516, 0.7546, 0.2596, 0.7419, 0.2796, 0.2159, 0.4413, 0.2147, 0.4617, 0.1919, 0.4563, 0.1932, 0.4343, 0.1932, 0.4343, 0.1919, 0.4563, 0.1624, 0.4543, 0.1637, 0.4317, 0.1624, 0.4543, 0.1614, 0.4782, 0.133, 0.4796, 0.1339, 0.4563, 0.1339, 0.4563, 0.133, 0.4796, 0.1133, 0.4832, 0.1142, 0.4617, 0.3772, 0.1269, 0.3838, 0.1486, 0.3626, 0.153, 0.3568, 0.1336, 0.3568, 0.1336, 0.3626, 0.153, 0.3415, 0.1573, 0.3364, 0.1404, 0.3562, 0.5339, 0.3551, 0.5172, 0.3788, 0.5135, 0.3798, 0.5285, 0.5805, 0.1875, 0.7235, 0.2271, 0.7159, 0.2436, 0.7159, 0.2436, 0.7235, 0.2271, 0.7439, 0.2328, 0.7353, 0.2516, 0.7353, 0.2516, 0.7439, 0.2328, 0.7643, 0.2384, 0.7546, 0.2596, 0.2147, 0.4617, 0.2139, 0.4832, 0.191, 0.4796, 0.1919, 0.4563, 0.1919, 0.4563, 0.191, 0.4796, 0.1614, 0.4782, 0.1624, 0.4543, 0.1614, 0.4782, 0.1608, 0.503, 0.1324, 0.5036, 0.133, 0.4796, 0.133, 0.4796, 0.1324, 0.5036, 0.1128, 0.5055, 0.1133, 0.4832, 0.3838, 0.1486, 0.3871, 0.171, 0.3656, 0.1729, 0.3626, 0.153, 0.3626, 0.153, 0.3656, 0.1729, 0.3441, 0.1747, 0.3415, 0.1573, 0.3551, 0.5172, 0.3545, 0.4999, 0.3782, 0.498, 0.3788, 0.5135, 0.5805, 0.1875, 0.7286, 0.2099, 0.7235, 0.2271, 0.7235, 0.2271, 0.7286, 0.2099, 0.7498, 0.2131, 0.7439, 0.2328, 0.7439, 0.2328, 0.7498, 0.2131, 0.7709, 0.2163, 0.7643, 0.2384, 0.2139, 0.4832, 0.2133, 0.5055, 0.1904, 0.5036, 0.191, 0.4796, 0.191, 0.4796, 0.1904, 0.5036, 0.1608, 0.503, 0.1614, 0.4782, 0.1608, 0.503, 0.1606, 0.5282, 0.1322, 0.5282, 0.1324, 0.5036, 0.1324, 0.5036, 0.1322, 0.5282, 0.1126, 0.5282, 0.1128, 0.5055, 0.3871, 0.171, 0.3871, 0.1937, 0.3656, 0.193, 0.3656, 0.1729, 0.3656, 0.1729, 0.3656, 0.193, 0.3441, 0.1924, 0.3441, 0.1747, 0.3545, 0.4999, 0.3543, 0.4822, 0.378, 0.4822, 0.3782, 0.498, 0.5805, 0.1875, 0.7312, 0.1924, 0.7286, 0.2099, 0.7286, 0.2099, 0.7312, 0.1924, 0.7527, 0.193, 0.7498, 0.2131, 0.7498, 0.2131, 0.7527, 0.193, 0.7742, 0.1937, 0.7709, 0.2163, 0.2133, 0.5055, 0.2132, 0.5282, 0.1903, 0.5282, 0.1904, 0.5036, 0.1904, 0.5036, 0.1903, 0.5282, 0.1606, 0.5282, 0.1608, 0.503, 0.3283, 0.1919, 0.326, 0.2076, 0.3215, 0.223, 0.3147, 0.2377, 0.3059, 0.2517, 0.2951, 0.2645, 0.2826, 0.276, 0.2686, 0.286, 0.2533, 0.2943, 0.237, 0.3008, 0.2199, 0.3053, 0.2024, 0.3079, 0.1847, 0.3083, 0.1672, 0.3067, 0.1501, 0.3031, 0.1338, 0.2975, 0.1185, 0.29, 0.1045, 0.2807, 0.09199, 0.2699, 0.08123, 0.2577, 0.0724, 0.2442, 0.06563, 0.2298, 0.06106, 0.2146, 0.05875, 0.199, 0.05875, 0.1832, 0.06106, 0.1675, 0.06563, 0.1521, 0.0724, 0.1373, 0.08123, 0.1234, 0.09199, 0.1106, 0.1045, 0.09909, 0.1185, 0.08909, 0.1338, 0.08078, 0.1501, 0.0743, 0.1672, 0.06976, 0.1847, 0.06723, 0.2024, 0.06676, 0.2199, 0.06835, 0.237, 0.07199, 0.2533, 0.0776, 0.2686, 0.08509, 0.2826, 0.09434, 0.2951, 0.1052, 0.3059, 0.1174, 0.3147, 0.1309, 0.3215, 0.1453, 0.326, 0.1604, 0.3283, 0.176, 0.3306, 0.4472, 0.3025, 0.4472, 0.3025, 0.4279, 0.3299, 0.4279, 0.3299, 0.4665, 0.3025, 0.4665, 0.3025, 0.4472, 0.3306, 0.4472, 0.3025, 0.4472, 0.2744, 0.4472, 0.2752, 0.4279, 0.3025, 0.4279, 0.3025, 0.4665, 0.2752, 0.4665, 0.2744, 0.4472, 0.3025, 0.4472, 0.0, 0.0, 0.0, 0.0, 0.0, 0.0, 0.0, 0.0, 0.0, 0.0, 0.0, 0.0, 0.0, 0.0, 0.0, 0.0, 0.0, 0.0, 0.0, 0.0, 0.0, 0.0, 0.0, 0.0, 0.0, 0.0, 0.0, 0.0, 0.0, 0.0, 0.0, 0.0, 0.8593, 0.5, 0.8593, 0.0, 0.8671, 0.0, 0.8671, 0.5, 0.8671, 0.5, 0.8671, 0.0, 0.8747, 0.0, 0.8747, 0.5, 0.8747, 0.5, 0.8747, 0.0, 0.8816, 0.0, 0.8816, 0.5, 0.8816, 0.5, 0.8816, 0.0, 0.8877, 0.0, 0.8877, 0.5, 0.8877, 0.5, 0.8877, 0.0, 0.8932, 0.0, 0.8932, 0.5, 0.8932, 0.5, 0.8932, 0.0, 0.8997, 0.0, 0.8997, 0.5, 0.8997, 0.5, 0.8997, 0.0, 0.9069, 0.0, 0.9069, 0.5, 0.9069, 0.5, 0.9069, 0.0, 0.9146, 0.0, 0.9146, 0.5, 0.9146, 0.5, 0.9146, 0.0, 0.9225, 0.0, 0.9225, 0.5, 0.9225, 0.5, 0.9225, 0.0, 0.9302, 0.0, 0.9302, 0.5, 0.9302, 0.5, 0.9302, 0.0, 0.9375, 0.0, 0.9375, 0.5, 0.9375, 0.5, 0.9375, 0.0, 0.9441, 0.0, 0.9441, 0.5, 0.8309, 0.5, 0.8309, 1.0, 0.8249, 1.0, 0.8249, 0.5, 0.8249, 0.5, 0.8249, 1.0, 0.8179, 1.0, 0.8179, 0.5, 0.8179, 0.5, 0.8179, 1.0, 0.8104, 1.0, 0.8104, 0.5, 0.8104, 0.5, 0.8104, 1.0, 0.8026, 1.0, 0.8026, 0.5, 0.8026, 0.5, 0.8026, 1.0, 0.7948, 1.0, 0.7948, 0.5, 0.7948, 0.5, 0.7948, 1.0, 0.7872, 1.0, 0.7872, 0.5, 0.7872, 0.5, 0.7872, 1.0, 0.7803, 1.0, 0.7803, 0.5, 0.7803, 0.5, 0.7803, 1.0, 0.7742, 1.0, 0.7742, 0.5, 1.0, 0.5, 1.0, 1.0, 0.9949, 1.0, 0.9949, 0.5, 0.9949, 0.5, 0.9949, 1.0, 0.9887, 1.0, 0.9887, 0.5, 0.9887, 0.5, 0.9887, 1.0, 0.9816, 1.0, 0.9816, 0.5, 0.9816, 0.5, 0.9816, 1.0, 0.9741, 1.0, 0.9741, 0.5, 0.9741, 0.5, 0.9741, 1.0, 0.9662, 1.0, 0.9662, 0.5, 0.9662, 0.5, 0.9662, 1.0, 0.9584, 1.0, 0.9584, 0.5, 0.9584, 0.5, 0.9584, 1.0, 0.9509, 1.0, 0.9509, 0.5, 0.9509, 0.5, 0.9509, 1.0, 0.9441, 1.0, 0.9441, 0.5, 0.8309, 0.5, 0.8309, 0.0, 0.837, 0.0, 0.837, 0.5, 0.837, 0.5, 0.837, 0.0, 0.844, 0.0, 0.844, 0.5, 0.2954, 0.4249, 0.2889, 0.422, 0.2833, 0.4183, 0.279, 0.414, 0.2759, 0.4092, 0.2744, 0.4041, 0.2744, 0.3989, 0.2759, 0.3938, 0.279, 0.389, 0.2833, 0.3847, 0.2889, 0.381, 0.2954, 0.3781, 0.3027, 0.3761, 0.3104, 0.3751, 0.3183, 0.3751, 0.326, 0.3761, 0.3333, 0.3781, 0.3398, 0.381, 0.3454, 0.3847, 0.3497, 0.389, 0.3527, 0.3938, 0.3543, 0.3989, 0.3543, 0.4041, 0.3527, 0.4092, 0.3497, 0.414, 0.3454, 0.4183, 0.3398, 0.422, 0.3333, 0.4249, 0.326, 0.4269, 0.3183, 0.4279, 0.3104, 0.4279, 0.3027, 0.4269, 0.844, 0.5, 0.844, 0.0, 0.8515, 0.0, 0.8515, 0.5, 0.8515, 0.5, 0.8515, 0.0, 0.8593, 0.0, 0.8593, 0.5, 0.4957, 0.4183, 0.4914, 0.414, 0.4883, 0.4092, 0.4868, 0.4041, 0.4868, 0.3989, 0.4883, 0.3938, 0.4914, 0.389, 0.4957, 0.3847, 0.5013, 0.381, 0.5078, 0.3781, 0.5151, 0.3761, 0.5228, 0.3751, 0.5307, 0.3751, 0.5384, 0.3761, 0.5457, 0.3781, 0.5522, 0.381, 0.5578, 0.3847, 0.5621, 0.389, 0.5651, 0.3938, 0.5667, 0.3989, 0.5667, 0.4041, 0.5651, 0.4092, 0.5621, 0.414, 0.5578, 0.4183, 0.5522, 0.422, 0.5457, 0.4249, 0.5384, 0.4269, 0.5307, 0.4279, 0.5228, 0.4279, 0.5151, 0.4269, 0.5078, 0.4249, 0.5013, 0.422, 0.8515, 1.0, 0.8515, 0.5, 0.8593, 0.5, 0.8593, 1.0, 0.844, 1.0, 0.844, 0.5, 0.8515, 0.5, 0.8515, 1.0, 0.837, 1.0, 0.837, 0.5, 0.844, 0.5, 0.844, 1.0, 0.8309, 1.0, 0.8309, 0.5, 0.837, 0.5, 0.837, 1.0, 0.9509, 0.0, 0.9509, 0.5, 0.9441, 0.5, 0.9441, 0.0, 0.9584, 0.0, 0.9584, 0.5, 0.9509, 0.5, 0.9509, 0.0, 0.9662, 0.0, 0.9662, 0.5, 0.9584, 0.5, 0.9584, 0.0, 0.9741, 0.0, 0.9741, 0.5, 0.9662, 0.5, 0.9662, 0.0, 0.9816, 0.0, 0.9816, 0.5, 0.9741, 0.5, 0.9741, 0.0, 0.9887, 0.0, 0.9887, 0.5, 0.9816, 0.5, 0.9816, 0.0, 0.9949, 0.0, 0.9949, 0.5, 0.9887, 0.5, 0.9887, 0.0, 1.0, 0.0, 1.0, 0.5, 0.9949, 0.5, 0.9949, 0.0, 0.7803, 0.0, 0.7803, 0.5, 0.7742, 0.5, 0.7742, 8.872e-08, 0.7872, 0.0, 0.7872, 0.5, 0.7803, 0.5, 0.7803, 0.0, 0.7948, 4.436e-08, 0.7948, 0.5, 0.7872, 0.5, 0.7872, 0.0, 0.8026, 4.436e-08, 0.8026, 0.5, 0.7948, 0.5, 0.7948, 4.436e-08, 0.8104, 4.436e-08, 0.8104, 0.5, 0.8026, 0.5, 0.8026, 4.436e-08, 0.8179, 8.872e-08, 0.8179, 0.5, 0.8104, 0.5, 0.8104, 4.436e-08, 0.8249, 0.0, 0.8249, 0.5, 0.8179, 0.5, 0.8179, 8.872e-08, 0.8309, 4.436e-08, 0.8309, 0.5, 0.8249, 0.5, 0.8249, 0.0, 0.9375, 1.0, 0.9375, 0.5, 0.9441, 0.5, 0.9441, 1.0, 0.9302, 1.0, 0.9302, 0.5, 0.9375, 0.5, 0.9375, 1.0, 0.9225, 1.0, 0.9225, 0.5, 0.9302, 0.5, 0.9302, 1.0, 0.9146, 1.0, 0.9146, 0.5, 0.9225, 0.5, 0.9225, 1.0, 0.9069, 1.0, 0.9069, 0.5, 0.9146, 0.5, 0.9146, 1.0, 0.8997, 1.0, 0.8997, 0.5, 0.9069, 0.5, 0.9069, 1.0, 0.8932, 1.0, 0.8932, 0.5, 0.8997, 0.5, 0.8997, 1.0, 0.8877, 1.0, 0.8877, 0.5, 0.8932, 0.5, 0.8932, 1.0, 0.8816, 1.0, 0.8816, 0.5, 0.8877, 0.5, 0.8877, 1.0, 0.8747, 1.0, 0.8747, 0.5, 0.8816, 0.5, 0.8816, 1.0, 0.8671, 1.0, 0.8671, 0.5, 0.8747, 0.5, 0.8747, 1.0, 0.8593, 1.0, 0.8593, 0.5, 0.8671, 0.5, 0.8671, 1.0])
me_torus.use_remesh_preserve_volume = False
me_torus.use_remesh_preserve_attributes = False
me_torus.use_mirror_vertex_groups = False
me_torus.update()

# ---- objects
ob_torus = bpy.data.objects.new('Torus', me_torus)

# ---- transforms, parenting, visibility, modifiers, constraints
ob_torus.location = (0.0, 0.09069, 0.0)
ob_torus.lineart.crease_threshold = 0.0

# ---- collection membership
col_collection_1.objects.link(ob_torus)

# ---- scene / render settings (as saved in the file)
scene.frame_start = 1; scene.frame_end = 250; scene.frame_set(1)
scene.render.engine = 'BLENDER_EEVEE_NEXT'
scene.render.resolution_percentage = 50
scene.render.dither_intensity = 0.0
scene.cycles.use_denoising = False
scene.cycles.samples = 128
scene.cycles.sampling_pattern = 'TABULATED_SOBOL'
scene.cycles.use_adaptive_sampling = False
scene.cycles.use_light_tree = False
scene.cycles.blur_glossy = 0.0
scene.cycles.sample_clamp_indirect = 0.0
scene.view_settings.view_transform = 'Standard'
bpy.context.view_layer.update()

# ---- added for rendering (the .blend has no active camera and no usable light): camera, sun
cam_auto = bpy.data.cameras.new('AutoCamera')
cam_auto.lens = 50.0
cam_auto.sensor_width = 36.0
cam_auto.clip_end = 1000.0
ob_auto_camera = bpy.data.objects.new('AutoCamera', cam_auto)
scene.collection.objects.link(ob_auto_camera)
ob_auto_camera.location = (0.69616, -0.83927, 0.556928)
ob_auto_camera.rotation_euler = (1.09748, -7.21219e-08, 0.694738)
scene.camera = ob_auto_camera
light_auto_sun = bpy.data.lights.new('AutoSun', 'SUN')
light_auto_sun.energy = 3.0
light_auto_sun.angle = 0.0523599
ob_auto_sun = bpy.data.objects.new('AutoSun', light_auto_sun)
scene.collection.objects.link(ob_auto_sun)
ob_auto_sun.rotation_euler = (0.872665, 0.174533, 0.523599)
bpy.context.view_layer.update()
